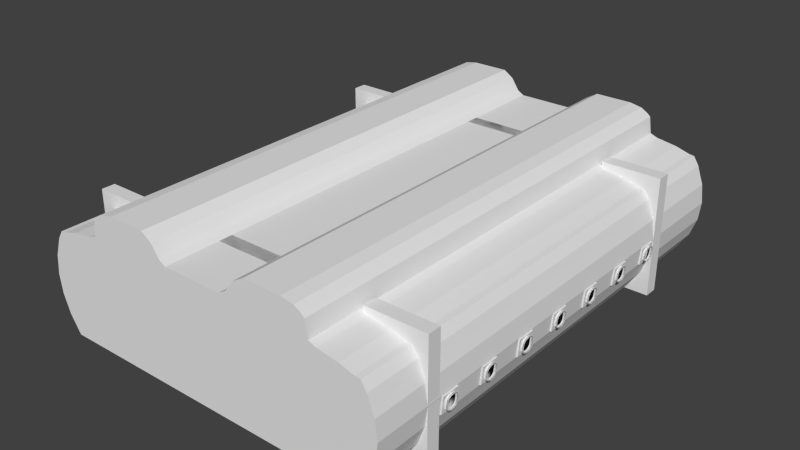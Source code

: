 # Source: plane004.blend  (saved by Blender 2.66.0; exported with 4.5.12 LTS)
import bpy
from mathutils import Matrix  # noqa: F401  (used for matrix-valued properties, if any)

bpy.ops.wm.read_factory_settings(use_empty=True)
scene = bpy.context.scene
scene.name = 'Scene'

# ---- collections
col_collection_1 = bpy.data.collections.new('Collection 1'); scene.collection.children.link(col_collection_1)

# ---- world
world_world = bpy.data.worlds.new('World'); scene.world = world_world
world_world.color = (0.05088, 0.05088, 0.05088)
world_world.use_sun_shadow = False
world_world.sun_shadow_jitter_overblur = 0.0
world_world.cycles.sampling_method = 'MANUAL'
world_world.cycles.sample_map_resolution = 256

# ---- meshes
me_cylinder_001 = bpy.data.meshes.new('Cylinder.001')
me_cylinder_001.from_pydata([(-0.9435, -0.1775, -0.625), (-0.9708, -0.1685, -0.6596), (-0.9581, -0.02825, -0.6596), (-0.9616, -0.0585, -0.6858), (-0.9644, -0.09754, -0.5312), (-0.9616, -0.0585, -0.5642), (-0.973, -0.1876, -0.5625), (-0.9333, -0.0585, -0.5642), (-0.9718, -0.1775, -0.625), (-0.957, -0.01919, -0.625), (-0.9644, -0.09754, -0.5601), (-0.9596, -0.04134, -0.5726), (-0.9692, -0.1554, -0.5726), (-0.9692, -0.1554, -0.6774), (-0.9644, -0.09754, -0.6899), (-0.9596, -0.04134, -0.6774), (-0.9867, -0.1876, -1.094), (-1.862, 0.8489, -0.5), (-0.9867, -0.1876, -1.031), (-1.735, 0.8253, -0.5), (-0.9546, -0.1554, -1.073), (-1.663, 0.7835, -0.5), (-0.9546, -0.1554, -1.177), (-1.629, 0.7529, -0.5), (-0.9561, -0.1685, -0.5904), (-0.9434, -0.02825, -0.5904), (-0.9526, -0.1382, -0.5642), (-0.9526, -0.1382, -0.6858), (-0.9561, -0.1685, -0.6596), (-0.9434, -0.02825, -0.6596), (-0.947, -0.0585, -0.6858), (-0.945, -0.04134, -0.6774), (-0.9867, -0.1876, -0.6562), (-0.9695, -0.00908, -0.6562), (-0.981, -0.1388, -0.7187), (-0.9752, -0.05785, -0.5312), (-0.9752, -0.05785, -0.7187), (-0.9498, -0.09754, -0.6899), (-0.9546, -0.1554, -0.6774), (-0.9546, -0.1554, -0.5726), (-0.9867, -0.1876, -0.5312), (-0.9867, -0.1876, -0.5937), (-0.9695, -0.00908, -0.5937), (-0.9867, -0.1876, -0.7187), (-0.9695, -0.00908, -0.7187), (-0.9695, -0.00908, -0.5312), (-0.981, -0.1388, -0.5312), (-0.9896, -0.1951, -0.5937), (-0.9867, -0.1707, -0.5), (-0.9752, -0.07316, -0.75), (-0.9752, -0.07316, -0.5), (-0.9666, 9.686e-07, -0.7187), (-0.9896, -0.1951, -0.7187), (-0.9781, -0.09754, -0.7187), (-0.9867, -0.1707, -0.75), (-0.945, -0.04134, -0.5726), (-0.9867, -0.1876, -0.625), (-0.9838, -0.1632, -0.7187), (-0.9695, -0.00908, -0.625), (-0.9498, -0.09754, -0.5601), (-0.9724, -0.03347, -0.7187), (-0.9666, 9.686e-07, -0.5937), (-0.9424, -0.01919, -0.625), (-0.9724, -0.03347, -0.5312), (-0.9838, -0.1632, -0.5312), (-0.9695, -0.00908, -0.5625), (-0.9695, -0.00908, -0.6875), (-0.9666, 9.686e-07, -0.6562), (-0.9867, -0.1876, -0.6875), (-0.9896, -0.1951, -0.6562), (-0.9572, -0.1775, -0.625), (-0.981, -0.1219, -0.75), (-0.9781, -0.09754, -0.5312), (-0.9896, -0.1951, -0.5312), (-0.9666, 9.686e-07, -0.5312), (-0.9695, -0.02439, -0.5), (-0.9695, -0.02439, -0.75), (-0.9867, -0.1876, -0.5625), (-0.981, -0.1219, -0.5), (-0.9838, -0.1463, -0.5), (-0.9724, -0.04877, -0.75), (-0.9724, -0.04877, -0.5), (-0.9666, 9.686e-07, -0.625), (-0.9896, -0.1951, -0.625), (-0.947, -0.0585, -0.5642), (-0.9838, -0.1463, -0.75), (-0.9666, 9.686e-07, -0.5625), (-0.9896, -0.1951, -0.5625), (-0.9498, -0.09754, -1.19), (-0.9752, -0.05785, -1.219), (-0.9752, -0.05785, -1.031), (-0.981, -0.1388, -1.219), (-0.9695, -0.009081, -1.156), (-0.9867, -0.1876, -1.156), (-0.945, -0.04134, -1.177), (-0.947, -0.0585, -1.186), (-0.9434, -0.02825, -1.16), (-0.9561, -0.1685, -1.16), (-1.057, 0.3827, -0.5), (-1.168, 0.4764, -0.5), (-1.316, 0.5199, -0.5), (-1.604, 0.583, -0.5), (-1.168, -0.5556, -0.5), (-1.113, -0.4691, -0.5), (-1.024, -0.2889, -0.5), (-0.9781, -0.09754, -0.5), (-0.9781, 0.09755, -0.5), (-0.9526, -0.1382, -1.186), (-0.9526, -0.1382, -1.064), (-0.9434, -0.02825, -1.09), (-0.9561, -0.1685, -1.09), (-0.9896, -0.1951, -0.75), (-0.9896, -0.1951, -0.6875), (-1.057, -0.3827, -0.5), (-0.9896, -0.1951, -0.5), (-0.9666, 9.686e-07, -0.5), (-0.9896, 0.1951, -0.5), (-1.024, 0.2889, -0.5), (-0.9666, 9.686e-07, -0.6875), (-1.113, 0.4691, -0.5), (-1.242, 0.4981, -0.5), (-1.529, 0.5532, -0.5), (-0.9896, 0.1951, -0.75), (-0.9781, -0.09754, -0.75), (-0.9666, 9.686e-07, -0.75), (-0.9596, -0.04134, -1.177), (-0.9644, -0.09754, -1.19), (-0.9313, -0.04134, -0.5726), (-0.9692, -0.1554, -1.177), (-0.9692, -0.1554, -1.073), (-0.9596, -0.04134, -1.073), (-0.9644, -0.09754, -1.06), (-0.957, -0.01919, -1.125), (-0.9718, -0.1775, -1.125), (-0.9333, -0.0585, -1.064), (-0.973, -0.1876, -1.062), (-0.9616, -0.0585, -1.064), (-0.9644, -0.09754, -1.031), (-0.973, -0.1876, -0.625), (-0.9702, -0.1632, -0.7187), (-0.9708, -0.1685, -0.5904), (-0.9558, -0.00908, -0.625), (-0.9361, -0.09754, -0.5601), (-0.9587, -0.03347, -0.7187), (-0.9581, -0.02825, -0.5904), (-0.9287, -0.01919, -0.625), (-0.9672, -0.1382, -0.5642), (-0.9587, -0.03347, -0.5312), (-0.9702, -0.1632, -0.5312), (-0.9558, -0.00908, -0.5625), (-0.9558, -0.00908, -0.6875), (-0.9672, -0.1382, -0.6858), (-0.973, -0.1876, -0.6875), (-0.9616, -0.0585, -1.186), (-0.9581, -0.02825, -1.16), (-0.9708, -0.1685, -1.16), (-0.9435, -0.1775, -1.125), (-0.9644, -0.09754, -0.7187), (-0.9673, -0.1388, -0.5312), (-0.9558, -0.00908, -0.5312), (-0.9558, -0.00908, -0.7187), (-0.973, -0.1876, -0.7187), (-0.9558, -0.00908, -0.5937), (-0.973, -0.1876, -0.5937), (-0.973, -0.1876, -0.5312), (-0.9409, -0.1554, -0.5726), (-0.9409, -0.1554, -0.6774), (-0.9361, -0.09754, -0.6899), (-0.9616, -0.05785, -0.7187), (-0.9616, -0.05785, -0.5312), (-0.9673, -0.1388, -0.7187), (-0.9558, -0.00908, -0.6562), (-0.973, -0.1876, -0.6562), (-0.9313, -0.04134, -0.6774), (-0.9333, -0.0585, -0.6858), (-0.9298, -0.02825, -0.6596), (-0.9425, -0.1685, -0.6596), (-0.9389, -0.1382, -0.6858), (-0.9389, -0.1382, -0.5642), (-0.9298, -0.02825, -0.5904), (-0.9425, -0.1685, -0.5904), (-0.9695, -0.009081, -1.094), (-0.9867, -0.1876, -1.219), (-0.9695, -0.009081, -1.219), (-0.9695, -0.009081, -1.031), (-0.981, -0.1388, -1.031), (-0.9896, -0.1951, -1.094), (-0.9867, -0.1707, -1.0), (-0.9752, -0.07316, -1.25), (-0.9752, -0.07316, -1.0), (-0.9666, 6.487e-07, -1.219), (-0.9896, -0.1951, -1.219), (-0.9781, -0.09754, -1.219), (-0.9867, -0.1707, -1.25), (-0.945, -0.04134, -1.073), (-0.9867, -0.1876, -1.125), (-0.9838, -0.1632, -1.219), (-0.9695, -0.009081, -1.125), (-0.9498, -0.09754, -1.06), (-0.9724, -0.03347, -1.219), (-0.9666, 6.487e-07, -1.094), (-0.9424, -0.01919, -1.125), (-0.9724, -0.03347, -1.031), (-0.9838, -0.1632, -1.031), (-0.9695, -0.009081, -1.062), (-0.9695, -0.009081, -1.187), (-0.9666, 6.487e-07, -1.156), (-0.9867, -0.1876, -1.187), (-0.9896, -0.1951, -1.156), (-0.9572, -0.1775, -1.125), (-0.981, -0.1219, -1.25), (-0.9781, -0.09754, -1.031), (-0.9896, -0.1951, -1.031), (-0.9666, 6.487e-07, -1.031), (-0.9695, -0.02439, -1.0), (-0.9695, -0.02439, -1.25), (-0.9867, -0.1876, -1.062), (-0.981, -0.1219, -1.0), (-0.9838, -0.1463, -1.0), (-0.9724, -0.04877, -1.25), (-0.9724, -0.04877, -1.0), (-0.9666, 6.487e-07, -1.125), (-0.9896, -0.1951, -1.125), (-0.947, -0.0585, -1.064), (-0.9838, -0.1463, -1.25), (-0.9666, 6.487e-07, -1.062), (-0.9896, -0.1951, -1.062), (-0.9781, -0.09754, -1.0), (-0.9896, -0.1951, -1.25), (-0.9896, -0.1951, -1.187), (-0.9896, -0.1951, -1.0), (-0.9666, 6.487e-07, -1.0), (-0.9896, 0.1951, -1.0), (-0.9666, 6.487e-07, -1.187), (-0.9896, 0.1951, -1.25), (-0.9781, -0.09754, -1.25), (-0.9666, 6.487e-07, -1.25), (-0.9313, -0.04134, -1.073), (-0.973, -0.1876, -1.125), (-0.9702, -0.1632, -1.219), (-0.9708, -0.1685, -1.09), (-0.9558, -0.009081, -1.125), (-0.9361, -0.09754, -1.06), (-0.9587, -0.03347, -1.219), (-0.9581, -0.02825, -1.09), (-2.248, 0.8489, -3.75), (-2.248, 0.8489, -0.5), (-4.711, -0.1685, -0.6596), (-4.724, -0.02825, -0.6596), (-4.715, -0.1382, -0.6858), (-4.715, -0.1382, -0.5642), (-4.711, -0.1685, -0.5904), (-4.724, -0.02825, -0.5904), (-4.72, -0.0585, -0.5642), (-0.9287, -0.01919, -1.125), (-4.722, -0.04134, -0.5726), (-4.681, -0.1876, -0.5938), (-4.698, -0.00908, -0.5938), (-4.686, -0.1388, -0.5313), (-4.692, -0.05785, -0.7188), (-4.692, -0.05785, -0.5313), (-0.9672, -0.1382, -1.064), (-0.9587, -0.03347, -1.031), (-0.9702, -0.1632, -1.031), (-4.717, -0.09754, -0.5601), (-4.713, -0.1554, -0.5726), (-4.713, -0.1554, -0.6774), (-4.681, -0.1876, -0.7188), (-0.9558, -0.009081, -1.062), (-4.681, -0.1876, -0.6563), (-4.698, -0.00908, -0.6563), (-4.681, -0.1876, -0.5313), (-4.698, -0.00908, -0.5313), (-0.9558, -0.009081, -1.187), (-4.698, -0.009081, -0.7188), (-4.686, -0.1388, -0.7188), (-0.9672, -0.1382, -1.186), (-4.689, -0.09754, -0.5313), (-4.681, -0.1876, -0.5625), (-4.686, -0.1382, -0.5642), (-0.973, -0.1876, -1.187), (-4.698, -0.00908, -0.5625), (-4.698, -0.00908, -0.6875), (-4.683, -0.1632, -0.7188), (-4.695, -0.03347, -0.7188), (-4.686, -0.1382, -0.6858), (-4.725, -0.01919, -0.625), (-4.695, -0.02825, -0.6596), (-4.695, -0.03347, -0.5313), (-4.717, -0.09754, -0.6899), (-4.698, -0.00908, -0.625), (-4.683, -0.1685, -0.6596), (-4.683, -0.1632, -0.5313), (-4.681, -0.1876, -0.625), (-4.722, -0.04134, -0.6774), (-4.049, 0.583, -0.5), (-4.412, 0.4981, -0.5), (-4.687, 1.125e-06, -0.5), (-4.337, 0.5199, -0.5), (-4.675, -0.09754, -0.5), (-4.664, 0.1951, -0.5), (-4.687, 1.043e-06, -0.5625), (-4.675, 0.09755, -0.5), (-4.596, 0.3827, -0.5), (-4.486, 0.4764, -0.5), (-4.664, 0.1951, -0.75), (-4.687, 8.047e-07, -0.75), (-4.664, -0.1951, -0.75), (-4.664, -0.1951, -0.5625), (-4.596, -0.3827, -0.5), (-4.664, -0.1951, -0.5), (-4.541, -0.4691, -0.5), (-4.63, -0.2889, -0.5), (-4.125, 0.5532, -0.5), (-4.675, -0.09754, -0.75), (-4.63, 0.2889, -0.5), (-4.541, 0.4691, -0.5), (-4.486, -0.5556, -0.5), (-4.664, -0.1951, -0.6875), (-4.687, 8.866e-07, -0.6875), (-4.67, -0.1463, -0.5), (-4.707, -0.0585, -0.6858), (-4.664, -0.1951, -0.625), (-4.687, 9.686e-07, -0.625), (-4.681, -0.04877, -0.75), (-4.681, -0.04877, -0.5), (-4.67, -0.1463, -0.75), (-4.673, -0.1219, -0.75), (-4.667, -0.1876, -0.6875), (-4.684, -0.02439, -0.5), (-4.684, -0.02439, -0.75), (-4.687, 8.494e-07, -0.7188), (-4.664, -0.1951, -0.7188), (-4.675, -0.09754, -0.7188), (-4.673, -0.1219, -0.5), (-4.696, -0.1775, -0.625), (-4.664, -0.1951, -0.5938), (-4.667, -0.1876, -0.5625), (-4.687, 1.006e-06, -0.5938), (-4.684, -0.00908, -0.5625), (-4.684, -0.00908, -0.6875), (-4.67, -0.1632, -0.7188), (-4.681, -0.03347, -0.7188), (-4.711, -0.01919, -0.625), (-4.687, 9.239e-07, -0.6563), (-4.681, -0.03347, -0.5313), (-4.704, -0.09754, -0.6899), (-4.684, -0.00908, -0.625), (-4.67, -0.1632, -0.5313), (-4.667, -0.1876, -0.625), (-4.709, -0.04134, -0.6774), (-4.667, -0.1707, -0.5), (-4.675, -0.09754, -0.5313), (-4.664, -0.1951, -0.5313), (-4.687, 1.088e-06, -0.5313), (-4.678, -0.07316, -0.75), (-4.678, -0.07316, -0.5), (-4.667, -0.1707, -0.75), (-4.664, -0.1951, -0.6563), (-4.673, -0.1388, -0.7188), (-4.684, -0.009081, -0.7188), (-4.684, -0.00908, -0.5313), (-4.667, -0.1876, -0.5313), (-4.684, -0.00908, -0.6563), (-4.71, -0.1775, -0.625), (-4.683, -0.1685, -0.5904), (-4.695, -0.02825, -0.5904), (-4.692, -0.0585, -0.5642), (-4.689, -0.09754, -0.7188), (-4.692, -0.0585, -0.6858), (-4.681, -0.1876, -0.6875), (-4.72, -0.0585, -0.6858), (-4.682, -0.1775, -0.625), (-4.697, -0.01919, -0.625), (-4.689, -0.09754, -0.6899), (-4.694, -0.04134, -0.6774), (-4.684, -0.1554, -0.6774), (-4.684, -0.1554, -0.5726), (-4.689, -0.09754, -0.5601), (-0.9644, -0.09754, -1.219), (-0.9673, -0.1388, -1.031), (-0.9558, -0.009081, -1.031), (-0.9558, -0.009081, -1.219), (-0.973, -0.1876, -1.219), (-0.9558, -0.009081, -1.094), (-0.973, -0.1876, -1.094), (-0.973, -0.1876, -1.031), (-0.9409, -0.1554, -1.073), (-0.9409, -0.1554, -1.177), (-0.9361, -0.09754, -1.19), (-0.9616, -0.05785, -1.219), (-0.9616, -0.05785, -1.031), (-0.9673, -0.1388, -1.219), (-0.9558, -0.009081, -1.156), (-0.973, -0.1876, -1.156), (-0.9313, -0.04134, -1.177), (-0.9333, -0.0585, -1.186), (-0.9298, -0.02825, -1.16), (-0.9425, -0.1685, -1.16), (-0.9389, -0.1382, -1.186), (-0.9389, -0.1382, -1.064), (-0.9298, -0.02825, -1.09), (-0.9425, -0.1685, -1.09), (-0.9867, -0.1876, -1.594), (-0.9867, -0.1876, -1.531), (-0.9546, -0.1554, -1.573), (-0.9546, -0.1554, -1.677), (-0.9498, -0.09754, -1.69), (-0.9752, -0.05785, -1.719), (-0.9752, -0.05785, -1.531), (-0.981, -0.1388, -1.719), (-0.9695, -0.009081, -1.656), (-0.9867, -0.1876, -1.656), (-0.945, -0.04134, -1.677), (-0.947, -0.0585, -1.686), (-0.9434, -0.02825, -1.66), (-0.9561, -0.1685, -1.66), (-0.9526, -0.1382, -1.686), (-0.9526, -0.1382, -1.564), (-0.9434, -0.02825, -1.59), (-0.9561, -0.1685, -1.59), (-0.9596, -0.04134, -1.677), (-0.9644, -0.09754, -1.69), (-0.9692, -0.1554, -1.677), (-0.9692, -0.1554, -1.573), (-0.9596, -0.04134, -1.573), (-0.9644, -0.09754, -1.56), (-0.957, -0.01919, -1.625), (-0.9718, -0.1775, -1.625), (-0.9333, -0.0585, -1.564), (-0.973, -0.1876, -1.562), (-0.9616, -0.0585, -1.564), (-0.9644, -0.09754, -1.531), (-0.9616, -0.0585, -1.686), (-0.9581, -0.02825, -1.66), (-0.9708, -0.1685, -1.66), (-0.9435, -0.1775, -1.625), (-0.9695, -0.009081, -1.594), (-0.9867, -0.1876, -1.719), (-0.9695, -0.009081, -1.719), (-0.9695, -0.009081, -1.531), (-0.981, -0.1388, -1.531), (-0.9896, -0.1951, -1.594), (-0.9867, -0.1707, -1.5), (-0.9752, -0.07316, -1.75), (-0.9752, -0.07316, -1.5), (-0.9666, 3.288e-07, -1.719), (-0.9896, -0.1951, -1.719), (-0.9781, -0.09754, -1.719), (-0.9867, -0.1707, -1.75), (-0.945, -0.04134, -1.573), (-0.9867, -0.1876, -1.625), (-0.9838, -0.1632, -1.719), (-0.9695, -0.009081, -1.625), (-0.9498, -0.09754, -1.56), (-0.9724, -0.03347, -1.719), (-0.9666, 3.288e-07, -1.594), (-0.9424, -0.01919, -1.625), (-0.9724, -0.03347, -1.531), (-0.9838, -0.1632, -1.531), (-0.9695, -0.009081, -1.562), (-0.9695, -0.009081, -1.687), (-0.9666, 3.288e-07, -1.656), (-0.9867, -0.1876, -1.687), (-0.9896, -0.1951, -1.656), (-0.9572, -0.1775, -1.625), (-0.981, -0.1219, -1.75), (-0.9781, -0.09754, -1.531), (-0.9896, -0.1951, -1.531), (-0.9666, 3.288e-07, -1.531), (-0.9695, -0.02439, -1.5), (-0.9695, -0.02439, -1.75), (-0.9867, -0.1876, -1.562), (-0.981, -0.1219, -1.5), (-0.9838, -0.1463, -1.5), (-0.9724, -0.04877, -1.75), (-0.9724, -0.04877, -1.5), (-0.9666, 3.288e-07, -1.625), (-0.9896, -0.1951, -1.625), (-0.947, -0.0585, -1.564), (-0.9838, -0.1463, -1.75), (-0.9666, 3.288e-07, -1.562), (-0.9896, -0.1951, -1.562), (-0.9781, -0.09754, -1.5), (-0.9896, -0.1951, -1.75), (-0.9896, -0.1951, -1.687), (-0.9896, -0.1951, -1.5), (-0.9666, 3.288e-07, -1.5), (-0.9896, 0.1951, -1.5), (-0.9666, 3.288e-07, -1.687), (-0.9896, 0.1951, -1.75), (-0.9781, -0.09754, -1.75), (-0.9666, 3.288e-07, -1.75), (-4.694, -0.04134, -0.5726), (-3.792, 0.8489, -0.5), (-3.918, 0.8253, -0.5), (-3.991, 0.7835, -0.5), (-4.024, 0.7529, -0.5), (-4.697, -0.1685, -0.6596), (-4.71, -0.02825, -0.6596), (-4.701, -0.1382, -0.6858), (-4.701, -0.1382, -0.5642), (-4.697, -0.1685, -0.5904), (-4.71, -0.02825, -0.5904), (-4.707, -0.0585, -0.5642), (-4.709, -0.04134, -0.5726), (-4.667, -0.1876, -0.5938), (-4.684, -0.00908, -0.5938), (-4.673, -0.1388, -0.5313), (-4.678, -0.05785, -0.7188), (-4.678, -0.05785, -0.5313), (-4.704, -0.09754, -0.5601), (-4.699, -0.1554, -0.5726), (-4.699, -0.1554, -0.6774), (-4.667, -0.1876, -0.7188), (-4.667, -0.1876, -0.6563), (-4.711, -0.1685, -1.16), (-0.9313, -0.04134, -1.573), (-4.724, -0.02825, -1.16), (-4.715, -0.1382, -1.186), (-4.715, -0.1382, -1.064), (-4.711, -0.1685, -1.09), (-4.724, -0.02825, -1.09), (-4.72, -0.0585, -1.064), (-4.722, -0.04134, -1.073), (-4.681, -0.1876, -1.094), (-4.698, -0.009081, -1.094), (-4.686, -0.1388, -1.031), (-4.692, -0.05785, -1.219), (-4.692, -0.05785, -1.031), (-0.973, -0.1876, -1.625), (-0.9702, -0.1632, -1.719), (-0.9708, -0.1685, -1.59), (-0.9558, -0.009081, -1.625), (-0.9361, -0.09754, -1.56), (-4.717, -0.09754, -1.06), (-4.713, -0.1554, -1.073), (-0.9587, -0.03347, -1.719), (-0.9581, -0.02825, -1.59), (-4.713, -0.1554, -1.177), (-4.681, -0.1876, -1.219), (-4.681, -0.1876, -1.156), (-4.698, -0.009081, -1.156), (-4.681, -0.1876, -1.031), (-4.698, -0.009081, -1.031), (-4.698, -0.009081, -1.219), (-4.686, -0.1388, -1.219), (-4.689, -0.09754, -1.031), (-0.9287, -0.01919, -1.625), (-4.681, -0.1876, -1.063), (-4.686, -0.1382, -1.064), (-4.698, -0.009081, -1.063), (-4.698, -0.009081, -1.188), (-4.683, -0.1632, -1.219), (-4.695, -0.03347, -1.219), (-0.9672, -0.1382, -1.564), (-0.9587, -0.03347, -1.531), (-0.9702, -0.1632, -1.531), (-4.686, -0.1382, -1.186), (-4.725, -0.01919, -1.125), (-4.695, -0.02825, -1.16), (-4.695, -0.03347, -1.031), (-0.9558, -0.009081, -1.562), (-4.717, -0.09754, -1.19), (-4.698, -0.009081, -1.125), (-4.683, -0.1685, -1.16), (-4.683, -0.1632, -1.031), (-0.9558, -0.009081, -1.687), (-4.681, -0.1876, -1.125), (-4.722, -0.04134, -1.177), (-0.9672, -0.1382, -1.686), (-4.687, 8.047e-07, -1.0), (-4.675, -0.09754, -1.0), (-4.664, 0.1951, -1.0), (-0.973, -0.1876, -1.687), (-4.687, 7.227e-07, -1.063), (-4.664, 0.1951, -1.25), (-4.687, 4.843e-07, -1.25), (-4.664, -0.1951, -1.25), (-4.664, -0.1951, -1.063), (-4.664, -0.1951, -1.0), (-4.675, -0.09754, -1.25), (-4.664, -0.1951, -1.188), (-4.687, 5.662e-07, -1.188), (-4.67, -0.1463, -1.0), (-4.707, -0.0585, -1.186), (-4.664, -0.1951, -1.125), (-4.687, 6.482e-07, -1.125), (-4.681, -0.04877, -1.25), (-4.681, -0.04877, -1.0), (-4.67, -0.1463, -1.25), (-4.673, -0.1219, -1.25), (-4.667, -0.1876, -1.188), (-4.684, -0.02439, -1.0), (-4.684, -0.02439, -1.25), (-4.687, 5.29e-07, -1.219), (-4.664, -0.1951, -1.219), (-4.675, -0.09754, -1.219), (-4.673, -0.1219, -1.0), (-4.696, -0.1775, -1.125), (-4.664, -0.1951, -1.094), (-4.667, -0.1876, -1.063), (-4.687, 6.855e-07, -1.094), (-4.684, -0.009081, -1.063), (-4.684, -0.009081, -1.188), (-4.67, -0.1632, -1.219), (-4.681, -0.03347, -1.219), (-4.711, -0.01919, -1.125), (-4.687, 6.035e-07, -1.156), (-4.681, -0.03347, -1.031), (-4.704, -0.09754, -1.19), (-4.684, -0.009081, -1.125), (-4.67, -0.1632, -1.031), (-4.667, -0.1876, -1.125), (-4.709, -0.04134, -1.177), (-4.667, -0.1707, -1.0), (-4.675, -0.09754, -1.031), (-4.664, -0.1951, -1.031), (-4.687, 7.674e-07, -1.031), (-4.678, -0.07316, -1.25), (-4.678, -0.07316, -1.0), (-4.667, -0.1707, -1.25), (-4.664, -0.1951, -1.156), (-4.673, -0.1388, -1.219), (-4.684, -0.009081, -1.219), (-4.684, -0.009081, -1.031), (-4.667, -0.1876, -1.031), (-4.684, -0.009081, -1.156), (-4.71, -0.1775, -1.125), (-4.683, -0.1685, -1.09), (-4.695, -0.02825, -1.09), (-4.692, -0.0585, -1.064), (-4.689, -0.09754, -1.219), (-4.692, -0.0585, -1.186), (-4.681, -0.1876, -1.188), (-4.72, -0.0585, -1.186), (-4.682, -0.1775, -1.125), (-4.697, -0.01919, -1.125), (-4.689, -0.09754, -1.19), (-4.694, -0.04134, -1.177), (-4.684, -0.1554, -1.177), (-4.684, -0.1554, -1.073), (-4.689, -0.09754, -1.06), (-4.694, -0.04134, -1.073), (-4.697, -0.1685, -1.16), (-4.71, -0.02825, -1.16), (-4.701, -0.1382, -1.186), (-4.701, -0.1382, -1.064), (-4.697, -0.1685, -1.09), (-4.71, -0.02825, -1.09), (-4.707, -0.0585, -1.064), (-4.709, -0.04134, -1.073), (-4.667, -0.1876, -1.094), (-4.684, -0.009081, -1.094), (-4.673, -0.1388, -1.031), (-4.678, -0.05785, -1.219), (-4.678, -0.05785, -1.031), (-4.704, -0.09754, -1.06), (-4.699, -0.1554, -1.073), (-4.699, -0.1554, -1.177), (-4.667, -0.1876, -1.219), (-4.667, -0.1876, -1.156), (-4.711, -0.1685, -1.66), (-4.724, -0.02825, -1.66), (-4.715, -0.1382, -1.686), (-4.715, -0.1382, -1.564), (-4.711, -0.1685, -1.59), (-4.724, -0.02825, -1.59), (-4.72, -0.0585, -1.564), (-4.722, -0.04134, -1.573), (-4.681, -0.1876, -1.594), (-4.698, -0.009081, -1.594), (-4.686, -0.1388, -1.531), (-0.9644, -0.09754, -1.719), (-0.9673, -0.1388, -1.531), (-0.9558, -0.009081, -1.531), (-0.9558, -0.009081, -1.719), (-0.973, -0.1876, -1.719), (-0.9558, -0.009081, -1.594), (-0.973, -0.1876, -1.594), (-0.973, -0.1876, -1.531), (-0.9409, -0.1554, -1.573), (-0.9409, -0.1554, -1.677), (-0.9361, -0.09754, -1.69), (-0.9616, -0.05785, -1.719), (-0.9616, -0.05785, -1.531), (-0.9673, -0.1388, -1.719), (-0.9558, -0.009081, -1.656), (-0.973, -0.1876, -1.656), (-0.9313, -0.04134, -1.677), (-0.9333, -0.0585, -1.686), (-0.9298, -0.02825, -1.66), (-0.9425, -0.1685, -1.66), (-0.9389, -0.1382, -1.686), (-0.9389, -0.1382, -1.564), (-0.9298, -0.02825, -1.59), (-0.9425, -0.1685, -1.59), (-0.9867, -0.1876, -2.094), (-0.9867, -0.1876, -2.031), (-0.9546, -0.1554, -2.073), (-0.9546, -0.1554, -2.177), (-0.9498, -0.09755, -2.19), (-0.9752, -0.05785, -2.219), (-0.9752, -0.05785, -2.031), (-0.981, -0.1388, -2.219), (-0.9695, -0.009081, -2.156), (-0.9867, -0.1876, -2.156), (-0.945, -0.04134, -2.177), (-0.947, -0.0585, -2.186), (-0.9434, -0.02825, -2.16), (-0.9561, -0.1685, -2.16), (-0.9526, -0.1382, -2.186), (-0.9526, -0.1382, -2.064), (-0.9434, -0.02825, -2.09), (-0.9561, -0.1685, -2.09), (-0.9596, -0.04134, -2.177), (-0.9644, -0.09755, -2.19), (-0.9692, -0.1554, -2.177), (-0.9692, -0.1554, -2.073), (-0.9596, -0.04134, -2.073), (-0.9644, -0.09755, -2.06), (-0.957, -0.01919, -2.125), (-0.9718, -0.1775, -2.125), (-0.9333, -0.0585, -2.064), (-0.973, -0.1876, -2.062), (-0.9616, -0.0585, -2.064), (-0.9644, -0.09755, -2.031), (-0.9616, -0.0585, -2.186), (-0.9581, -0.02825, -2.16), (-0.9708, -0.1685, -2.16), (-0.9435, -0.1775, -2.125), (-0.9695, -0.009081, -2.094), (-0.9867, -0.1876, -2.219), (-0.9695, -0.009081, -2.219), (-0.9695, -0.009081, -2.031), (-0.981, -0.1388, -2.031), (-0.9896, -0.1951, -2.094), (-0.9867, -0.1707, -2.0), (-0.9752, -0.07316, -2.25), (-0.9752, -0.07316, -2.0), (-0.9666, 8.939e-09, -2.219), (-0.9896, -0.1951, -2.219), (-0.9781, -0.09755, -2.219), (-0.9867, -0.1707, -2.25), (-0.945, -0.04134, -2.073), (-0.9867, -0.1876, -2.125), (-0.9838, -0.1632, -2.219), (-0.9695, -0.009081, -2.125), (-0.9498, -0.09755, -2.06), (-0.9724, -0.03347, -2.219), (-0.9666, 8.939e-09, -2.094), (-0.9424, -0.01919, -2.125), (-0.9724, -0.03347, -2.031), (-0.9838, -0.1632, -2.031), (-0.9695, -0.009081, -2.062), (-0.9695, -0.009081, -2.187), (-0.9666, 8.939e-09, -2.156), (-0.9867, -0.1876, -2.187), (-0.9896, -0.1951, -2.156), (-0.9572, -0.1775, -2.125), (-0.981, -0.1219, -2.25), (-0.9781, -0.09755, -2.031), (-0.9896, -0.1951, -2.031), (-0.9666, 8.939e-09, -2.031), (-0.9695, -0.02439, -2.0), (-0.9695, -0.02439, -2.25), (-0.9867, -0.1876, -2.062), (-0.981, -0.1219, -2.0), (-0.9838, -0.1463, -2.0), (-0.9724, -0.04877, -2.25), (-0.9724, -0.04877, -2.0), (-0.9666, 8.939e-09, -2.125), (-0.9896, -0.1951, -2.125), (-0.947, -0.0585, -2.064), (-0.9838, -0.1463, -2.25), (-0.9666, 8.939e-09, -2.062), (-0.9896, -0.1951, -2.062), (-0.9781, -0.09755, -2.0), (-0.9896, -0.1951, -2.25), (-0.9896, -0.1951, -2.187), (-0.9896, -0.1951, -2.0), (-0.9666, 8.939e-09, -2.0), (-0.9896, 0.1951, -2.0), (-0.9666, 8.939e-09, -2.187), (-0.9896, 0.1951, -2.25), (-0.9781, -0.09755, -2.25), (-0.9666, 8.939e-09, -2.25), (-4.692, -0.05785, -1.719), (-4.692, -0.05785, -1.531), (-4.717, -0.09754, -1.56), (-4.713, -0.1554, -1.573), (-4.713, -0.1554, -1.677), (-4.681, -0.1876, -1.719), (-4.681, -0.1876, -1.656), (-4.698, -0.009081, -1.656), (-4.681, -0.1876, -1.531), (-4.698, -0.009081, -1.531), (-4.698, -0.009081, -1.719), (-4.686, -0.1388, -1.719), (-4.689, -0.09754, -1.531), (-4.681, -0.1876, -1.563), (-4.686, -0.1382, -1.564), (-4.698, -0.009081, -1.563), (-4.698, -0.009081, -1.688), (-4.683, -0.1632, -1.719), (-4.695, -0.03347, -1.719), (-4.686, -0.1382, -1.686), (-4.725, -0.01919, -1.625), (-4.695, -0.02825, -1.66), (-4.695, -0.03347, -1.531), (-4.717, -0.09754, -1.69), (-0.9313, -0.04134, -2.073), (-4.698, -0.009081, -1.625), (-4.683, -0.1685, -1.66), (-4.683, -0.1632, -1.531), (-4.681, -0.1876, -1.625), (-4.722, -0.04134, -1.677), (-4.687, 4.843e-07, -1.5), (-4.675, -0.09754, -1.5), (-4.664, 0.1951, -1.5), (-4.687, 4.098e-07, -1.563), (-4.664, 0.1951, -1.75), (-4.687, 1.639e-07, -1.75), (-4.664, -0.1951, -1.75), (-0.973, -0.1876, -2.125), (-0.9702, -0.1632, -2.219), (-0.9708, -0.1685, -2.09), (-0.9558, -0.009081, -2.125), (-0.9361, -0.09755, -2.06), (-4.664, -0.1951, -1.563), (-4.664, -0.1951, -1.5), (-0.9587, -0.03347, -2.219), (-0.9581, -0.02825, -2.09), (-4.675, -0.09755, -1.75), (-4.664, -0.1951, -1.688), (-4.687, 2.459e-07, -1.688), (-4.67, -0.1463, -1.5), (-4.707, -0.0585, -1.686), (-4.664, -0.1951, -1.625), (-4.687, 3.278e-07, -1.625), (-4.681, -0.04877, -1.75), (-4.681, -0.04877, -1.5), (-0.9287, -0.01919, -2.125), (-4.67, -0.1463, -1.75), (-4.673, -0.1219, -1.75), (-4.667, -0.1876, -1.688), (-4.684, -0.02439, -1.5), (-4.684, -0.02439, -1.75), (-4.687, 2.086e-07, -1.719), (-0.9672, -0.1382, -2.064), (-0.9587, -0.03347, -2.031), (-0.9702, -0.1632, -2.031), (-4.664, -0.1951, -1.719), (-4.675, -0.09755, -1.719), (-4.673, -0.1219, -1.5), (-4.696, -0.1775, -1.625), (-0.9558, -0.009081, -2.062), (-4.664, -0.1951, -1.594), (-4.667, -0.1876, -1.563), (-4.687, 3.651e-07, -1.594), (-4.684, -0.009081, -1.563), (-0.9558, -0.009081, -2.187), (-4.684, -0.009081, -1.688), (-4.67, -0.1632, -1.719), (-0.9672, -0.1382, -2.186), (-4.681, -0.03347, -1.719), (-4.711, -0.01919, -1.625), (-4.687, 2.906e-07, -1.656), (-0.973, -0.1876, -2.187), (-4.681, -0.03347, -1.531), (-4.704, -0.09754, -1.69), (-4.684, -0.009081, -1.625), (-4.67, -0.1632, -1.531), (-4.667, -0.1876, -1.625), (-4.709, -0.04134, -1.677), (-4.667, -0.1707, -1.5), (-4.675, -0.09754, -1.531), (-4.664, -0.1951, -1.531), (-4.687, 4.47e-07, -1.531), (-4.678, -0.07316, -1.75), (-4.678, -0.07316, -1.5), (-4.667, -0.1707, -1.75), (-4.664, -0.1951, -1.656), (-4.673, -0.1388, -1.719), (-4.684, -0.009081, -1.719), (-4.684, -0.009081, -1.531), (-4.667, -0.1876, -1.531), (-4.684, -0.009081, -1.656), (-4.71, -0.1775, -1.625), (-4.683, -0.1685, -1.59), (-4.695, -0.02825, -1.59), (-4.692, -0.0585, -1.564), (-4.689, -0.09755, -1.719), (-4.692, -0.0585, -1.686), (-4.681, -0.1876, -1.688), (-4.72, -0.0585, -1.686), (-4.682, -0.1775, -1.625), (-4.697, -0.01919, -1.625), (-4.689, -0.09754, -1.69), (-4.694, -0.04134, -1.677), (-4.684, -0.1554, -1.677), (-4.684, -0.1554, -1.573), (-4.689, -0.09754, -1.56), (-4.694, -0.04134, -1.573), (-4.697, -0.1685, -1.66), (-4.71, -0.02825, -1.66), (-4.701, -0.1382, -1.686), (-4.701, -0.1382, -1.564), (-4.697, -0.1685, -1.59), (-4.71, -0.02825, -1.59), (-4.707, -0.0585, -1.564), (-4.709, -0.04134, -1.573), (-4.667, -0.1876, -1.594), (-4.684, -0.009081, -1.594), (-4.673, -0.1388, -1.531), (-4.678, -0.05785, -1.719), (-4.678, -0.05785, -1.531), (-4.704, -0.09754, -1.56), (-4.699, -0.1554, -1.573), (-4.699, -0.1554, -1.677), (-4.667, -0.1876, -1.719), (-4.667, -0.1876, -1.656), (-4.711, -0.1685, -2.16), (-4.724, -0.02825, -2.16), (-4.715, -0.1382, -2.186), (-4.715, -0.1382, -2.064), (-4.711, -0.1685, -2.09), (-4.724, -0.02825, -2.09), (-4.72, -0.0585, -2.064), (-4.722, -0.04134, -2.073), (-4.681, -0.1876, -2.094), (-4.698, -0.009081, -2.094), (-4.686, -0.1388, -2.031), (-4.692, -0.05785, -2.219), (-4.692, -0.05785, -2.031), (-4.717, -0.09755, -2.06), (-4.713, -0.1554, -2.073), (-4.713, -0.1554, -2.177), (-4.681, -0.1876, -2.219), (-4.681, -0.1876, -2.156), (-4.698, -0.009081, -2.156), (-4.681, -0.1876, -2.031), (-4.698, -0.009081, -2.031), (-4.698, -0.009081, -2.219), (-4.686, -0.1388, -2.219), (-4.689, -0.09755, -2.031), (-4.681, -0.1876, -2.062), (-4.686, -0.1382, -2.064), (-4.698, -0.009081, -2.063), (-4.698, -0.009081, -2.188), (-4.683, -0.1632, -2.219), (-4.695, -0.03347, -2.219), (-4.686, -0.1382, -2.186), (-4.725, -0.01919, -2.125), (-4.695, -0.02825, -2.16), (-4.695, -0.03347, -2.031), (-4.717, -0.09755, -2.19), (-4.698, -0.009081, -2.125), (-4.683, -0.1685, -2.16), (-4.683, -0.1632, -2.031), (-4.681, -0.1876, -2.125), (-4.722, -0.04134, -2.177), (-4.687, 1.639e-07, -2.0), (-4.675, -0.09755, -2.0), (-4.664, 0.1951, -2.0), (-4.687, 8.941e-08, -2.063), (-4.664, 0.1951, -2.25), (-0.9644, -0.09755, -2.219), (-0.9673, -0.1388, -2.031), (-0.9558, -0.009081, -2.031), (-0.9558, -0.009081, -2.219), (-0.973, -0.1876, -2.219), (-0.9558, -0.009081, -2.094), (-0.973, -0.1876, -2.094), (-0.973, -0.1876, -2.031), (-0.9409, -0.1554, -2.073), (-0.9409, -0.1554, -2.177), (-0.9361, -0.09755, -2.19), (-0.9616, -0.05785, -2.219), (-0.9616, -0.05785, -2.031), (-0.9673, -0.1388, -2.219), (-0.9558, -0.009081, -2.156), (-0.973, -0.1876, -2.156), (-0.9313, -0.04134, -2.177), (-0.9333, -0.0585, -2.186), (-0.9298, -0.02825, -2.16), (-0.9425, -0.1685, -2.16), (-0.9389, -0.1382, -2.186), (-0.9389, -0.1382, -2.064), (-0.9298, -0.02825, -2.09), (-0.9425, -0.1685, -2.09), (-0.9867, -0.1876, -2.594), (-0.9867, -0.1876, -2.531), (-0.9546, -0.1554, -2.573), (-0.9546, -0.1554, -2.677), (-0.9498, -0.09755, -2.69), (-0.9752, -0.05785, -2.719), (-0.9752, -0.05785, -2.531), (-0.981, -0.1388, -2.719), (-0.9695, -0.009082, -2.656), (-0.9867, -0.1876, -2.656), (-0.945, -0.04134, -2.677), (-0.947, -0.0585, -2.686), (-0.9434, -0.02825, -2.66), (-0.9561, -0.1685, -2.66), (-0.9526, -0.1382, -2.686), (-0.9526, -0.1382, -2.564), (-0.9434, -0.02825, -2.59), (-0.9561, -0.1685, -2.59), (-0.9596, -0.04134, -2.677), (-0.9644, -0.09755, -2.69), (-0.9692, -0.1554, -2.677), (-0.9692, -0.1554, -2.573), (-0.9596, -0.04134, -2.573), (-0.9644, -0.09755, -2.56), (-0.957, -0.01919, -2.625), (-0.9718, -0.1775, -2.625), (-0.9333, -0.0585, -2.564), (-0.973, -0.1876, -2.562), (-0.9616, -0.0585, -2.564), (-0.9644, -0.09755, -2.531), (-0.9616, -0.0585, -2.686), (-0.9581, -0.02825, -2.66), (-0.9708, -0.1685, -2.66), (-0.9435, -0.1775, -2.625), (-0.9695, -0.009082, -2.594), (-0.9867, -0.1876, -2.719), (-0.9695, -0.009082, -2.719), (-0.9695, -0.009082, -2.531), (-0.981, -0.1388, -2.531), (-0.9896, -0.1951, -2.594), (-0.9867, -0.1707, -2.5), (-0.9752, -0.07316, -2.75), (-0.9752, -0.07316, -2.5), (-0.9666, -3.109e-07, -2.719), (-0.9896, -0.1951, -2.719), (-0.9781, -0.09755, -2.719), (-0.9867, -0.1707, -2.75), (-0.945, -0.04134, -2.573), (-0.9867, -0.1876, -2.625), (-0.9838, -0.1632, -2.719), (-0.9695, -0.009082, -2.625), (-0.9498, -0.09755, -2.56), (-0.9724, -0.03347, -2.719), (-0.9666, -3.109e-07, -2.594), (-0.9424, -0.01919, -2.625), (-0.9724, -0.03347, -2.531), (-0.9838, -0.1632, -2.531), (-0.9695, -0.009082, -2.562), (-0.9695, -0.009082, -2.687), (-0.9666, -3.109e-07, -2.656), (-0.9867, -0.1876, -2.687), (-0.9896, -0.1951, -2.656), (-0.9572, -0.1775, -2.625), (-0.981, -0.1219, -2.75), (-0.9781, -0.09755, -2.531), (-0.9896, -0.1951, -2.531), (-0.9666, -3.109e-07, -2.531), (-0.9695, -0.02439, -2.5), (-0.9695, -0.02439, -2.75), (-0.9867, -0.1876, -2.562), (-0.981, -0.1219, -2.5), (-0.9838, -0.1463, -2.5), (-0.9724, -0.04877, -2.75), (-0.9724, -0.04877, -2.5), (-0.9666, -3.109e-07, -2.625), (-0.9896, -0.1951, -2.625), (-0.947, -0.0585, -2.564), (-0.9838, -0.1463, -2.75), (-0.9666, -3.109e-07, -2.562), (-0.9896, -0.1951, -2.562), (-0.9781, -0.09755, -2.5), (-0.9896, -0.1951, -2.75), (-0.9896, -0.1951, -2.687), (-0.9896, -0.1951, -2.5), (-0.9666, -3.109e-07, -2.5), (-0.9896, 0.1951, -2.5), (-0.9666, -3.109e-07, -2.687), (-0.9896, 0.1951, -2.75), (-0.9781, -0.09755, -2.75), (-0.9666, -3.109e-07, -2.75), (-4.687, -1.49e-07, -2.25), (-4.664, -0.1951, -2.25), (-4.664, -0.1951, -2.062), (-4.664, -0.1951, -2.0), (-4.675, -0.09755, -2.25), (-4.664, -0.1951, -2.188), (-4.687, -7.451e-08, -2.188), (-4.67, -0.1463, -2.0), (-4.707, -0.0585, -2.186), (-4.664, -0.1951, -2.125), (-4.687, 7.451e-09, -2.125), (-4.681, -0.04877, -2.25), (-4.681, -0.04877, -2.0), (-4.67, -0.1463, -2.25), (-4.673, -0.1219, -2.25), (-4.667, -0.1876, -2.188), (-4.684, -0.02439, -2.0), (-4.684, -0.02439, -2.25), (-4.687, -1.118e-07, -2.219), (-4.664, -0.1951, -2.219), (-4.675, -0.09755, -2.219), (-4.673, -0.1219, -2.0), (-4.696, -0.1775, -2.125), (-4.664, -0.1951, -2.094), (-0.9313, -0.04134, -2.573), (-4.667, -0.1876, -2.062), (-4.687, 4.47e-08, -2.094), (-4.684, -0.009081, -2.063), (-4.684, -0.009081, -2.188), (-4.67, -0.1632, -2.219), (-4.681, -0.03347, -2.219), (-4.711, -0.01919, -2.125), (-4.687, -2.98e-08, -2.156), (-4.681, -0.03347, -2.031), (-4.704, -0.09755, -2.19), (-4.684, -0.009081, -2.125), (-4.67, -0.1632, -2.031), (-0.973, -0.1876, -2.625), (-0.9702, -0.1632, -2.719), (-0.9708, -0.1685, -2.59), (-0.9558, -0.009082, -2.625), (-0.9361, -0.09755, -2.56), (-4.667, -0.1876, -2.125), (-4.709, -0.04134, -2.177), (-0.9587, -0.03347, -2.719), (-0.9581, -0.02825, -2.59), (-4.667, -0.1707, -2.0), (-4.675, -0.09755, -2.031), (-4.664, -0.1951, -2.031), (-4.687, 1.267e-07, -2.031), (-4.678, -0.07316, -2.25), (-4.678, -0.07316, -2.0), (-4.667, -0.1707, -2.25), (-4.664, -0.1951, -2.156), (-4.673, -0.1388, -2.219), (-0.9287, -0.01919, -2.625), (-4.684, -0.009081, -2.219), (-4.684, -0.009081, -2.031), (-4.667, -0.1876, -2.031), (-4.684, -0.009081, -2.156), (-4.71, -0.1775, -2.125), (-4.683, -0.1685, -2.09), (-0.9672, -0.1382, -2.564), (-0.9587, -0.03347, -2.531), (-0.9702, -0.1632, -2.531), (-4.695, -0.02825, -2.09), (-4.692, -0.0585, -2.064), (-4.689, -0.09755, -2.219), (-4.692, -0.0585, -2.186), (-0.9558, -0.009082, -2.562), (-4.681, -0.1876, -2.188), (-4.72, -0.0585, -2.186), (-4.682, -0.1775, -2.125), (-4.697, -0.01919, -2.125), (-0.9558, -0.009082, -2.687), (-4.689, -0.09755, -2.19), (-4.694, -0.04134, -2.177), (-0.9672, -0.1382, -2.686), (-4.684, -0.1554, -2.177), (-4.684, -0.1554, -2.073), (-4.689, -0.09755, -2.06), (-0.973, -0.1876, -2.687), (-4.694, -0.04134, -2.073), (-4.697, -0.1685, -2.16), (-4.71, -0.02825, -2.16), (-4.701, -0.1382, -2.186), (-4.701, -0.1382, -2.064), (-4.697, -0.1685, -2.09), (-4.71, -0.02825, -2.09), (-4.707, -0.0585, -2.064), (-4.709, -0.04134, -2.073), (-4.667, -0.1876, -2.094), (-4.684, -0.009081, -2.094), (-4.673, -0.1388, -2.031), (-4.678, -0.05785, -2.219), (-4.678, -0.05785, -2.031), (-4.704, -0.09755, -2.06), (-4.699, -0.1554, -2.073), (-4.699, -0.1554, -2.177), (-4.667, -0.1876, -2.219), (-4.667, -0.1876, -2.156), (-4.711, -0.1685, -2.66), (-4.724, -0.02825, -2.66), (-4.715, -0.1382, -2.686), (-4.715, -0.1382, -2.564), (-4.711, -0.1685, -2.59), (-4.724, -0.02825, -2.59), (-4.72, -0.0585, -2.564), (-4.722, -0.04134, -2.573), (-4.681, -0.1876, -2.594), (-4.698, -0.009082, -2.594), (-4.686, -0.1388, -2.531), (-4.692, -0.05785, -2.719), (-4.692, -0.05785, -2.531), (-4.717, -0.09755, -2.56), (-4.713, -0.1554, -2.573), (-4.713, -0.1554, -2.677), (-4.681, -0.1876, -2.719), (-4.681, -0.1876, -2.656), (-4.698, -0.009082, -2.656), (-4.681, -0.1876, -2.531), (-4.698, -0.009082, -2.531), (-4.698, -0.009082, -2.719), (-4.686, -0.1388, -2.719), (-4.689, -0.09755, -2.531), (-4.681, -0.1876, -2.562), (-4.686, -0.1382, -2.564), (-4.698, -0.009082, -2.563), (-4.698, -0.009082, -2.688), (-4.683, -0.1632, -2.719), (-4.695, -0.03347, -2.719), (-4.686, -0.1382, -2.686), (-4.725, -0.01919, -2.625), (-4.695, -0.02825, -2.66), (-4.695, -0.03347, -2.531), (-4.717, -0.09755, -2.69), (-4.698, -0.009082, -2.625), (-4.683, -0.1685, -2.66), (-4.683, -0.1632, -2.531), (-4.681, -0.1876, -2.625), (-4.722, -0.04134, -2.677), (-4.687, -1.49e-07, -2.5), (-4.675, -0.09755, -2.5), (-4.664, 0.1951, -2.5), (-4.687, -2.31e-07, -2.563), (-4.664, 0.1951, -2.75), (-4.687, -4.694e-07, -2.75), (-4.664, -0.1951, -2.75), (-4.664, -0.1951, -2.562), (-4.664, -0.1951, -2.5), (-4.675, -0.09755, -2.75), (-4.664, -0.1951, -2.688), (-4.687, -3.949e-07, -2.688), (-4.67, -0.1463, -2.5), (-4.707, -0.0585, -2.686), (-4.664, -0.1951, -2.625), (-4.687, -3.129e-07, -2.625), (-4.681, -0.04877, -2.75), (-4.681, -0.04877, -2.5), (-4.67, -0.1463, -2.75), (-4.673, -0.1219, -2.75), (-4.667, -0.1876, -2.688), (-4.684, -0.02439, -2.5), (-4.684, -0.02439, -2.75), (-4.687, -4.321e-07, -2.719), (-4.664, -0.1951, -2.719), (-4.675, -0.09755, -2.719), (-4.673, -0.1219, -2.5), (-4.696, -0.1775, -2.625), (-4.664, -0.1951, -2.594), (-4.667, -0.1876, -2.562), (-4.687, -2.757e-07, -2.594), (-4.684, -0.009082, -2.563), (-4.684, -0.009082, -2.688), (-4.67, -0.1632, -2.719), (-4.681, -0.03347, -2.719), (-4.711, -0.01919, -2.625), (-4.687, -3.502e-07, -2.656), (-4.681, -0.03347, -2.531), (-4.704, -0.09755, -2.69), (-0.9644, -0.09755, -2.719), (-0.9673, -0.1388, -2.531), (-0.9558, -0.009082, -2.531), (-0.9558, -0.009082, -2.719), (-0.973, -0.1876, -2.719), (-0.9558, -0.009082, -2.594), (-0.973, -0.1876, -2.594), (-0.973, -0.1876, -2.531), (-0.9409, -0.1554, -2.573), (-0.9409, -0.1554, -2.677), (-0.9361, -0.09755, -2.69), (-0.9616, -0.05785, -2.719), (-0.9616, -0.05785, -2.531), (-0.9673, -0.1388, -2.719), (-0.9558, -0.009082, -2.656), (-0.973, -0.1876, -2.656), (-0.9313, -0.04134, -2.677), (-0.9333, -0.0585, -2.686), (-0.9298, -0.02825, -2.66), (-0.9425, -0.1685, -2.66), (-0.9389, -0.1382, -2.686), (-0.9389, -0.1382, -2.564), (-0.9298, -0.02825, -2.59), (-0.9425, -0.1685, -2.59), (-0.9867, -0.1876, -3.094), (-0.9867, -0.1876, -3.031), (-0.9546, -0.1554, -3.073), (-0.9546, -0.1554, -3.177), (-0.9498, -0.09755, -3.19), (-0.9752, -0.05785, -3.219), (-0.9752, -0.05785, -3.031), (-0.981, -0.1388, -3.219), (-0.9695, -0.009082, -3.156), (-0.9867, -0.1876, -3.156), (-0.945, -0.04134, -3.177), (-0.947, -0.0585, -3.186), (-0.9434, -0.02825, -3.16), (-0.9561, -0.1685, -3.16), (-0.9526, -0.1382, -3.186), (-0.9526, -0.1382, -3.064), (-0.9434, -0.02825, -3.09), (-0.9561, -0.1685, -3.09), (-0.9596, -0.04134, -3.177), (-0.9644, -0.09755, -3.19), (-0.9692, -0.1554, -3.177), (-0.9692, -0.1554, -3.073), (-0.9596, -0.04134, -3.073), (-0.9644, -0.09755, -3.06), (-0.957, -0.01919, -3.125), (-0.9718, -0.1775, -3.125), (-0.9333, -0.0585, -3.064), (-0.973, -0.1876, -3.062), (-0.9616, -0.0585, -3.064), (-0.9644, -0.09755, -3.031), (-0.9616, -0.0585, -3.186), (-0.9581, -0.02825, -3.16), (-0.9708, -0.1685, -3.16), (-0.9435, -0.1775, -3.125), (-0.9695, -0.009082, -3.094), (-0.9867, -0.1876, -3.219), (-0.9695, -0.009082, -3.219), (-0.9695, -0.009082, -3.031), (-0.981, -0.1388, -3.031), (-0.9896, -0.1951, -3.094), (-0.9867, -0.1707, -3.0), (-0.9752, -0.07316, -3.25), (-0.9752, -0.07316, -3.0), (-0.9666, -6.308e-07, -3.219), (-0.9896, -0.1951, -3.219), (-0.9781, -0.09755, -3.219), (-0.9867, -0.1707, -3.25), (-0.945, -0.04134, -3.073), (-0.9867, -0.1876, -3.125), (-0.9838, -0.1632, -3.219), (-0.9695, -0.009082, -3.125), (-0.9498, -0.09755, -3.06), (-0.9724, -0.03347, -3.219), (-0.9666, -6.308e-07, -3.094), (-0.9424, -0.01919, -3.125), (-0.9724, -0.03347, -3.031), (-0.9838, -0.1632, -3.031), (-0.9695, -0.009082, -3.062), (-0.9695, -0.009082, -3.187), (-0.9666, -6.308e-07, -3.156), (-0.9867, -0.1876, -3.187), (-0.9896, -0.1951, -3.156), (-0.9572, -0.1775, -3.125), (-0.981, -0.1219, -3.25), (-0.9781, -0.09755, -3.031), (-0.9896, -0.1951, -3.031), (-0.9666, -6.308e-07, -3.031), (-0.9695, -0.02439, -3.0), (-0.9695, -0.02439, -3.25), (-0.9867, -0.1876, -3.062), (-0.981, -0.1219, -3.0), (-0.9838, -0.1463, -3.0), (-0.9724, -0.04877, -3.25), (-0.9724, -0.04877, -3.0), (-0.9666, -6.308e-07, -3.125), (-0.9896, -0.1951, -3.125), (-0.947, -0.0585, -3.064), (-0.9838, -0.1463, -3.25), (-0.9666, -6.308e-07, -3.062), (-0.9896, -0.1951, -3.062), (-0.9781, -0.09755, -3.0), (-0.9896, -0.1951, -3.25), (-0.9896, -0.1951, -3.187), (-0.9896, -0.1951, -3.0), (-0.9666, -6.308e-07, -3.0), (-0.9896, 0.1951, -3.0), (-0.9666, -6.308e-07, -3.187), (-0.9896, 0.1951, -3.25), (-0.9781, -0.09755, -3.25), (-0.9666, -6.308e-07, -3.25), (-4.684, -0.009082, -2.625), (-4.67, -0.1632, -2.531), (-4.667, -0.1876, -2.625), (-4.709, -0.04134, -2.677), (-4.667, -0.1707, -2.5), (-4.675, -0.09755, -2.531), (-4.664, -0.1951, -2.531), (-4.687, -1.937e-07, -2.531), (-4.678, -0.07316, -2.75), (-4.678, -0.07316, -2.5), (-4.667, -0.1707, -2.75), (-4.664, -0.1951, -2.656), (-4.673, -0.1388, -2.719), (-4.684, -0.009082, -2.719), (-4.684, -0.009082, -2.531), (-4.667, -0.1876, -2.531), (-4.684, -0.009082, -2.656), (-4.71, -0.1775, -2.625), (-4.683, -0.1685, -2.59), (-4.695, -0.02825, -2.59), (-4.692, -0.0585, -2.564), (-4.689, -0.09755, -2.719), (-4.692, -0.0585, -2.686), (-4.681, -0.1876, -2.688), (-0.9313, -0.04134, -3.073), (-4.72, -0.0585, -2.686), (-4.682, -0.1775, -2.625), (-4.697, -0.01919, -2.625), (-4.689, -0.09755, -2.69), (-4.694, -0.04134, -2.677), (-4.684, -0.1554, -2.677), (-4.684, -0.1554, -2.573), (-4.689, -0.09755, -2.56), (-4.694, -0.04134, -2.573), (-4.697, -0.1685, -2.66), (-4.71, -0.02825, -2.66), (-4.701, -0.1382, -2.686), (-0.973, -0.1876, -3.125), (-0.9702, -0.1632, -3.219), (-0.9708, -0.1685, -3.09), (-0.9558, -0.009082, -3.125), (-0.9361, -0.09755, -3.06), (-4.701, -0.1382, -2.564), (-4.697, -0.1685, -2.59), (-0.9587, -0.03347, -3.219), (-0.9581, -0.02825, -3.09), (-4.71, -0.02825, -2.59), (-4.707, -0.0585, -2.564), (-4.709, -0.04134, -2.573), (-4.667, -0.1876, -2.594), (-4.684, -0.009082, -2.594), (-4.673, -0.1388, -2.531), (-4.678, -0.05785, -2.719), (-4.678, -0.05785, -2.531), (-4.704, -0.09755, -2.56), (-0.9287, -0.01919, -3.125), (-4.699, -0.1554, -2.573), (-4.699, -0.1554, -2.677), (-4.667, -0.1876, -2.719), (-4.667, -0.1876, -2.656), (-4.711, -0.1685, -3.16), (-4.724, -0.02825, -3.16), (-0.9672, -0.1382, -3.064), (-0.9587, -0.03347, -3.031), (-0.9702, -0.1632, -3.031), (-4.715, -0.1382, -3.186), (-4.715, -0.1382, -3.064), (-4.711, -0.1685, -3.09), (-4.724, -0.02825, -3.09), (-0.9558, -0.009082, -3.062), (-4.72, -0.0585, -3.064), (-4.722, -0.04134, -3.073), (-4.681, -0.1876, -3.094), (-4.698, -0.009082, -3.094), (-0.9558, -0.009082, -3.187), (-4.686, -0.1388, -3.031), (-4.692, -0.05785, -3.219), (-0.9672, -0.1382, -3.186), (-4.692, -0.05785, -3.031), (-4.717, -0.09755, -3.06), (-4.713, -0.1554, -3.073), (-0.973, -0.1876, -3.187), (-4.713, -0.1554, -3.177), (-4.681, -0.1876, -3.219), (-4.681, -0.1876, -3.156), (-4.698, -0.009082, -3.156), (-4.681, -0.1876, -3.031), (-4.698, -0.009082, -3.031), (-4.698, -0.009082, -3.219), (-4.686, -0.1388, -3.219), (-4.689, -0.09755, -3.031), (-4.681, -0.1876, -3.062), (-4.686, -0.1382, -3.064), (-4.698, -0.009082, -3.063), (-4.698, -0.009082, -3.188), (-4.683, -0.1632, -3.219), (-4.695, -0.03347, -3.219), (-4.686, -0.1382, -3.186), (-4.725, -0.01919, -3.125), (-4.695, -0.02825, -3.16), (-4.695, -0.03347, -3.031), (-4.717, -0.09755, -3.19), (-4.698, -0.009082, -3.125), (-4.683, -0.1685, -3.16), (-4.683, -0.1632, -3.031), (-4.681, -0.1876, -3.125), (-4.722, -0.04134, -3.177), (-4.687, -4.694e-07, -3.0), (-4.675, -0.09755, -3.0), (-4.664, 0.1951, -3.0), (-4.687, -5.513e-07, -3.063), (-4.664, 0.1951, -3.25), (-4.687, -7.898e-07, -3.25), (-4.664, -0.1951, -3.25), (-4.664, -0.1951, -3.062), (-4.664, -0.1951, -3.0), (-4.675, -0.09755, -3.25), (-4.664, -0.1951, -3.188), (-4.687, -7.078e-07, -3.188), (-4.67, -0.1463, -3.0), (-4.707, -0.0585, -3.186), (-4.664, -0.1951, -3.125), (-4.687, -6.333e-07, -3.125), (-4.681, -0.04877, -3.25), (-4.681, -0.04877, -3.0), (-4.67, -0.1463, -3.25), (-4.673, -0.1219, -3.25), (-4.667, -0.1876, -3.188), (-4.684, -0.02439, -3.0), (-4.684, -0.02439, -3.25), (-4.687, -7.525e-07, -3.219), (-4.664, -0.1951, -3.219), (-4.675, -0.09755, -3.219), (-4.673, -0.1219, -3.0), (-4.696, -0.1775, -3.125), (-4.664, -0.1951, -3.094), (-4.667, -0.1876, -3.062), (-4.687, -5.886e-07, -3.094), (-4.684, -0.009082, -3.063), (-4.684, -0.009082, -3.188), (-4.67, -0.1632, -3.219), (-4.681, -0.03347, -3.219), (-4.711, -0.01919, -3.125), (-4.687, -6.706e-07, -3.156), (-4.681, -0.03347, -3.031), (-4.704, -0.09755, -3.19), (-4.684, -0.009082, -3.125), (-4.67, -0.1632, -3.031), (-4.667, -0.1876, -3.125), (-4.709, -0.04134, -3.177), (-4.667, -0.1707, -3.0), (-4.675, -0.09755, -3.031), (-4.664, -0.1951, -3.031), (-4.687, -5.141e-07, -3.031), (-4.678, -0.07316, -3.25), (-4.678, -0.07316, -3.0), (-4.667, -0.1707, -3.25), (-4.664, -0.1951, -3.156), (-4.673, -0.1388, -3.219), (-4.684, -0.009082, -3.219), (-4.684, -0.009082, -3.031), (-4.667, -0.1876, -3.031), (-4.684, -0.009082, -3.156), (-4.711, -0.1685, -3.66), (-4.724, -0.02825, -3.66), (-4.715, -0.1382, -3.686), (-4.715, -0.1382, -3.564), (-4.711, -0.1685, -3.59), (-4.724, -0.02825, -3.59), (-4.72, -0.0585, -3.564), (-4.722, -0.04134, -3.573), (-4.681, -0.1876, -3.594), (-4.698, -0.009082, -3.594), (-4.686, -0.1388, -3.531), (-4.692, -0.05786, -3.719), (-4.692, -0.05785, -3.531), (-4.717, -0.09755, -3.56), (-4.713, -0.1554, -3.573), (-4.713, -0.1554, -3.677), (-4.681, -0.1876, -3.719), (-0.9644, -0.09755, -3.219), (-0.9673, -0.1388, -3.031), (-0.9558, -0.009082, -3.031), (-0.9558, -0.009082, -3.219), (-0.973, -0.1876, -3.219), (-0.9558, -0.009082, -3.094), (-0.973, -0.1876, -3.094), (-0.973, -0.1876, -3.031), (-0.9409, -0.1554, -3.073), (-0.9409, -0.1554, -3.177), (-0.9361, -0.09755, -3.19), (-0.9616, -0.05785, -3.219), (-0.9616, -0.05785, -3.031), (-0.9673, -0.1388, -3.219), (-0.9558, -0.009082, -3.156), (-0.973, -0.1876, -3.156), (-0.9313, -0.04134, -3.177), (-0.9333, -0.0585, -3.186), (-0.9298, -0.02825, -3.16), (-0.9425, -0.1685, -3.16), (-0.9389, -0.1382, -3.186), (-0.9389, -0.1382, -3.064), (-0.9298, -0.02825, -3.09), (-0.9425, -0.1685, -3.09), (-0.9867, -0.1876, -3.594), (-0.9867, -0.1876, -3.531), (-0.9546, -0.1554, -3.573), (-0.9546, -0.1554, -3.677), (-0.9498, -0.09755, -3.69), (-0.9752, -0.05785, -3.719), (-0.9752, -0.05785, -3.531), (-0.981, -0.1388, -3.719), (-0.9695, -0.009082, -3.656), (-0.9867, -0.1876, -3.656), (-0.945, -0.04134, -3.677), (-0.947, -0.0585, -3.686), (-0.9434, -0.02825, -3.66), (-0.9561, -0.1685, -3.66), (-0.9526, -0.1382, -3.686), (-0.9526, -0.1382, -3.564), (-0.9434, -0.02825, -3.59), (-0.9561, -0.1685, -3.59), (-1.629, 0.7529, -3.75), (-1.663, 0.7835, -3.75), (-1.735, 0.8253, -3.75), (-1.862, 0.8489, -3.75), (-0.9596, -0.04134, -3.677), (-0.9644, -0.09755, -3.69), (-0.9692, -0.1554, -3.677), (-0.9692, -0.1554, -3.573), (-0.9596, -0.04134, -3.573), (-0.9644, -0.09755, -3.56), (-0.957, -0.01919, -3.625), (-0.9718, -0.1775, -3.625), (-0.9333, -0.0585, -3.564), (-0.973, -0.1876, -3.562), (-0.9616, -0.0585, -3.564), (-0.9644, -0.09755, -3.531), (-0.9616, -0.0585, -3.686), (-0.9581, -0.02825, -3.66), (-0.9708, -0.1685, -3.66), (-0.9435, -0.1775, -3.625), (-0.9695, -0.009082, -3.594), (-0.9867, -0.1876, -3.719), (-0.9695, -0.009082, -3.719), (-0.9695, -0.009082, -3.531), (-0.981, -0.1388, -3.531), (-0.9896, -0.1951, -3.594), (-0.9867, -0.1707, -3.5), (-0.9752, -0.07316, -3.75), (-0.9752, -0.07316, -3.5), (-0.9666, -9.507e-07, -3.719), (-0.9896, -0.1951, -3.719), (-0.9781, -0.09755, -3.719), (-0.9867, -0.1707, -3.75), (-0.945, -0.04134, -3.573), (-0.9867, -0.1876, -3.625), (-0.9838, -0.1632, -3.719), (-0.9695, -0.009082, -3.625), (-0.9498, -0.09755, -3.56), (-0.9724, -0.03347, -3.719), (-0.9666, -9.507e-07, -3.594), (-0.9424, -0.01919, -3.625), (-0.9724, -0.03347, -3.531), (-0.9838, -0.1632, -3.531), (-0.9695, -0.009082, -3.562), (-0.9695, -0.009082, -3.687), (-0.9666, -9.507e-07, -3.656), (-0.9867, -0.1876, -3.687), (-0.9896, -0.1951, -3.656), (-0.9572, -0.1775, -3.625), (-0.981, -0.1219, -3.75), (-0.9781, -0.09755, -3.531), (-0.9896, -0.1951, -3.531), (-0.9666, -9.507e-07, -3.531), (-0.9695, -0.02439, -3.5), (-0.9695, -0.02439, -3.75), (-0.9867, -0.1876, -3.562), (-0.981, -0.1219, -3.5), (-0.9838, -0.1463, -3.5), (-0.9724, -0.04877, -3.75), (-0.9724, -0.04877, -3.5), (-0.9666, -9.507e-07, -3.625), (-0.9896, -0.1951, -3.625), (-0.947, -0.0585, -3.564), (-0.9838, -0.1463, -3.75), (-0.9666, -9.507e-07, -3.562), (-0.9896, -0.1951, -3.562), (-1.168, -0.5556, -3.75), (-1.113, 0.4691, -3.75), (-1.024, 0.2889, -3.75), (-0.9781, -0.09755, -3.5), (-1.529, 0.5532, -3.75), (-1.024, -0.2889, -3.75), (-1.113, -0.4691, -3.75), (-0.9896, -0.1951, -3.75), (-1.057, -0.3827, -3.75), (-0.9896, -0.1951, -3.687), (-0.9896, -0.1951, -3.5), (-0.9666, -9.507e-07, -3.5), (-0.9896, 0.1951, -3.5), (-1.168, 0.4764, -3.75), (-1.057, 0.3827, -3.75), (-0.9781, 0.09754, -3.75), (-0.9666, -9.507e-07, -3.687), (-0.9896, 0.1951, -3.75), (-0.9781, -0.09755, -3.75), (-1.316, 0.5199, -3.75), (-0.9666, -9.507e-07, -3.75), (-1.242, 0.4981, -3.75), (-1.604, 0.583, -3.75), (-4.681, -0.1876, -3.656), (-4.698, -0.009082, -3.656), (-4.681, -0.1876, -3.531), (-4.698, -0.009082, -3.531), (-4.698, -0.009082, -3.719), (-4.686, -0.1388, -3.719), (-4.689, -0.09755, -3.531), (-4.71, -0.1775, -3.125), (-4.683, -0.1685, -3.09), (-4.695, -0.02825, -3.09), (-4.692, -0.0585, -3.064), (-4.681, -0.1876, -3.562), (-4.686, -0.1382, -3.564), (-4.698, -0.009082, -3.563), (-4.698, -0.009082, -3.688), (-4.683, -0.1632, -3.719), (-4.695, -0.03347, -3.719), (-4.686, -0.1382, -3.686), (-4.725, -0.01919, -3.625), (-4.695, -0.02825, -3.66), (-4.695, -0.03347, -3.531), (-4.717, -0.09755, -3.69), (-4.698, -0.009082, -3.625), (-4.683, -0.1685, -3.66), (-0.9313, -0.04134, -3.573), (-4.683, -0.1632, -3.531), (-4.681, -0.1876, -3.625), (-4.689, -0.09755, -3.219), (-4.692, -0.0585, -3.186), (-4.681, -0.1876, -3.188), (-4.72, -0.0585, -3.186), (-4.682, -0.1775, -3.125), (-4.697, -0.01919, -3.125), (-4.689, -0.09755, -3.19), (-4.694, -0.04134, -3.177), (-4.684, -0.1554, -3.177), (-4.684, -0.1554, -3.073), (-0.973, -0.1876, -3.625), (-0.9702, -0.1632, -3.719), (-0.9708, -0.1685, -3.59), (-0.9558, -0.009082, -3.625), (-0.9361, -0.09755, -3.56), (-4.722, -0.04134, -3.677), (-4.689, -0.09755, -3.06), (-0.9587, -0.03347, -3.719), (-0.9581, -0.02825, -3.59), (-4.694, -0.04134, -3.073), (-4.687, -7.898e-07, -3.5), (-4.675, -0.09755, -3.5), (-4.664, 0.1951, -3.5), (-4.125, 0.5532, -3.75), (-4.412, 0.4981, -3.75), (-4.541, 0.4691, -3.75), (-4.687, -8.717e-07, -3.563), (-4.63, 0.2889, -3.75), (-0.9287, -0.01919, -3.625), (-4.664, 0.1951, -3.75), (-4.687, -1.11e-06, -3.75), (-4.664, -0.1951, -3.75), (-4.596, -0.3827, -3.75), (-4.664, -0.1951, -3.562), (-4.664, -0.1951, -3.5), (-0.9672, -0.1382, -3.564), (-0.9587, -0.03347, -3.531), (-0.9702, -0.1632, -3.531), (-4.697, -0.1685, -3.16), (-4.71, -0.02825, -3.16), (-4.701, -0.1382, -3.186), (-4.701, -0.1382, -3.064), (-0.9558, -0.009082, -3.562), (-4.675, 0.09754, -3.75), (-4.675, -0.09755, -3.75), (-4.63, -0.2889, -3.75), (-4.541, -0.4691, -3.75), (-0.9558, -0.009082, -3.687), (-4.486, -0.5556, -3.75), (-4.049, 0.583, -3.75), (-0.9672, -0.1382, -3.686), (-4.337, 0.5199, -3.75), (-4.486, 0.4764, -3.75), (-4.596, 0.3827, -3.75), (-0.973, -0.1876, -3.687), (-4.697, -0.1685, -3.09), (-4.71, -0.02825, -3.09), (-4.707, -0.0585, -3.064), (-4.709, -0.04134, -3.073), (-4.667, -0.1876, -3.094), (-4.684, -0.009082, -3.094), (-4.673, -0.1388, -3.031), (-4.678, -0.05785, -3.219), (-4.678, -0.05785, -3.031), (-4.704, -0.09755, -3.06), (-4.664, -0.1951, -3.688), (-4.687, -1.028e-06, -3.688), (-4.67, -0.1463, -3.5), (-4.707, -0.0585, -3.686), (-4.664, -0.1951, -3.625), (-4.687, -9.537e-07, -3.625), (-4.681, -0.04877, -3.75), (-4.681, -0.04877, -3.5), (-4.67, -0.1463, -3.75), (-4.673, -0.1219, -3.75), (-4.667, -0.1876, -3.688), (-4.684, -0.02439, -3.5), (-4.684, -0.02439, -3.75), (-4.687, -1.073e-06, -3.719), (-4.664, -0.1951, -3.719), (-4.675, -0.09755, -3.719), (-4.673, -0.1219, -3.5), (-4.696, -0.1775, -3.625), (-4.664, -0.1951, -3.594), (-4.667, -0.1876, -3.562), (-4.687, -9.09e-07, -3.594), (-4.684, -0.009082, -3.563), (-4.684, -0.009082, -3.688), (-4.67, -0.1632, -3.719), (-4.681, -0.03347, -3.719), (-4.711, -0.01919, -3.625), (-4.687, -9.909e-07, -3.656), (-4.681, -0.03347, -3.531), (-4.704, -0.09755, -3.69), (-4.684, -0.009082, -3.625), (-4.67, -0.1632, -3.531), (-4.667, -0.1876, -3.625), (-4.709, -0.04134, -3.677), (-4.667, -0.1707, -3.5), (-4.675, -0.09755, -3.531), (-4.664, -0.1951, -3.531), (-4.687, -8.345e-07, -3.531), (-4.678, -0.07316, -3.75), (-4.678, -0.07316, -3.5), (-4.667, -0.1707, -3.75), (-4.664, -0.1951, -3.656), (-4.673, -0.1388, -3.719), (-4.684, -0.009082, -3.719), (-4.684, -0.009082, -3.531), (-4.667, -0.1876, -3.531), (-4.684, -0.009082, -3.656), (-4.667, -0.1876, -3.656), (-4.667, -0.1876, -3.719), (-4.699, -0.1554, -3.677), (-4.699, -0.1554, -3.573), (-4.704, -0.09755, -3.56), (-4.678, -0.05785, -3.531), (-4.678, -0.05786, -3.719), (-4.673, -0.1388, -3.531), (-4.684, -0.009082, -3.594), (-4.667, -0.1876, -3.594), (-4.709, -0.04134, -3.573), (-4.707, -0.0585, -3.564), (-4.71, -0.02825, -3.59), (-4.697, -0.1685, -3.59), (-4.701, -0.1382, -3.564), (-4.701, -0.1382, -3.686), (-4.71, -0.02825, -3.66), (-4.697, -0.1685, -3.66), (-4.024, 0.7529, -3.75), (-4.699, -0.1554, -3.073), (-3.991, 0.7835, -3.75), (-4.699, -0.1554, -3.177), (-3.918, 0.8253, -3.75), (-4.667, -0.1876, -3.219), (-3.792, 0.8489, -3.75), (-4.667, -0.1876, -3.156), (-4.694, -0.04134, -3.573), (-4.689, -0.09755, -3.56), (-4.684, -0.1554, -3.573), (-4.684, -0.1554, -3.677), (-4.694, -0.04134, -3.677), (-4.689, -0.09755, -3.69), (-4.697, -0.01919, -3.625), (-4.682, -0.1775, -3.625), (-4.72, -0.0585, -3.686), (-4.681, -0.1876, -3.688), (-4.692, -0.0585, -3.686), (-4.689, -0.09755, -3.719), (-4.692, -0.0585, -3.564), (-4.695, -0.02825, -3.59), (-4.683, -0.1685, -3.59), (-4.71, -0.1775, -3.625), (-0.9644, -0.09755, -3.719), (-0.9673, -0.1388, -3.531), (-0.9558, -0.009082, -3.531), (-0.9558, -0.009082, -3.719), (-0.973, -0.1876, -3.719), (-0.9558, -0.009082, -3.594), (-0.973, -0.1876, -3.594), (-0.973, -0.1876, -3.531), (-0.9409, -0.1554, -3.573), (-0.9409, -0.1554, -3.677), (-0.9361, -0.09755, -3.69), (-0.9616, -0.05785, -3.719), (-0.9616, -0.05785, -3.531), (-0.9673, -0.1388, -3.719), (-0.9558, -0.009082, -3.656), (-0.973, -0.1876, -3.656), (-0.9313, -0.04134, -3.677), (-0.9333, -0.0585, -3.686), (-0.9298, -0.02825, -3.66), (-0.9425, -0.1685, -3.66), (-0.9389, -0.1382, -3.686), (-0.9389, -0.1382, -3.564), (-0.9298, -0.02825, -3.59), (-0.9425, -0.1685, -3.59), (-3.406, 0.8489, -3.75), (-3.406, 0.8489, -0.5), (-3.217, 0.6588, -0.5), (-3.217, 0.6588, -3.75), (-2.364, 0.781, -0.5), (-2.364, 0.781, -3.75), (-3.301, 0.781, -3.75), (-3.301, 0.781, -0.5), (-2.457, 0.6588, -0.5), (-2.457, 0.6588, -3.75), (-3.149, 0.6188, -0.5), (-3.149, 0.6188, -3.75), (-2.533, 0.6188, -3.75), (-2.533, 0.6188, -0.5), (-1.862, 0.8489, 0.2), (-1.735, 0.8253, 0.2), (-1.663, 0.7835, 0.2), (-1.629, 0.7529, 0.2), (-0.9867, -0.1707, 0.2), (-0.9752, -0.07316, 0.2), (-0.9695, -0.02438, 0.2), (-0.981, -0.1219, 0.2), (-0.9838, -0.1463, 0.2), (-0.9724, -0.04877, 0.2), (-1.057, 0.3827, 0.2), (-1.168, 0.4764, 0.2), (-1.316, 0.5199, 0.2), (-1.604, 0.583, 0.2), (-1.168, -0.5556, 0.2), (-1.113, -0.4691, 0.2), (-1.024, -0.2889, 0.2), (-0.9781, -0.09754, 0.2), (-0.9781, 0.09755, 0.2), (-1.057, -0.3827, 0.2), (-0.9896, -0.1951, 0.2), (-0.9666, 1.416e-06, 0.2), (-0.9896, 0.1951, 0.2), (-1.024, 0.2889, 0.2), (-1.113, 0.4691, 0.2), (-1.242, 0.4981, 0.2), (-1.529, 0.5532, 0.2), (-0.9781, 0.09754, -3.05), (-0.9666, -5.029e-07, -3.05), (-2.248, 0.849, 0.2), (-4.049, 0.583, 0.2), (-4.412, 0.4981, 0.2), (-4.687, 1.573e-06, 0.2), (-4.337, 0.5199, 0.2), (-4.664, 0.1951, 0.2), (-4.675, 0.09755, 0.2), (-4.596, 0.3827, 0.2), (-4.486, 0.4764, 0.2), (-4.125, 0.5532, 0.2), (-4.63, 0.2889, 0.2), (-4.541, 0.4691, 0.2), (-3.792, 0.849, 0.2), (-3.918, 0.8253, 0.2), (-3.991, 0.7835, 0.2), (-4.024, 0.7529, 0.2), (-3.406, 0.849, 0.2), (-3.217, 0.6588, 0.2), (-2.364, 0.781, 0.2), (-3.301, 0.781, 0.2), (-2.457, 0.6588, 0.2), (-3.149, 0.6188, 0.2), (-2.533, 0.6188, 0.2), (-4.675, -0.09754, 0.2002), (-4.596, -0.3827, 0.2002), (-4.664, -0.1951, 0.2002), (-4.541, -0.4691, 0.2002), (-4.63, -0.2889, 0.2002), (-4.486, -0.5556, 0.2002), (-4.67, -0.1463, 0.2002), (-4.681, -0.04877, 0.2002), (-4.684, -0.02438, 0.2002), (-4.673, -0.1219, 0.2002), (-4.667, -0.1707, 0.2002), (-4.678, -0.07316, 0.2002), (-2.248, 0.8489, -4.75), (-1.629, 0.7529, -4.75), (-1.663, 0.7835, -4.75), (-1.735, 0.8253, -4.75), (-1.862, 0.8489, -4.75), (-0.9752, -0.07316, -4.75), (-0.9867, -0.1707, -4.75), (-0.981, -0.1219, -4.75), (-0.9695, -0.02439, -4.75), (-0.9724, -0.04877, -4.75), (-0.9838, -0.1463, -4.75), (-1.168, -0.5556, -4.75), (-1.113, 0.4691, -4.75), (-1.024, 0.2889, -4.75), (-1.529, 0.5532, -4.75), (-1.024, -0.2889, -4.75), (-1.113, -0.4691, -4.75), (-0.9896, -0.1951, -4.75), (-1.057, -0.3827, -4.75), (-1.168, 0.4764, -4.75), (-1.057, 0.3827, -4.75), (-0.9781, 0.09754, -4.75), (-0.9896, 0.1951, -4.75), (-0.9781, -0.09755, -4.75), (-1.316, 0.5199, -4.75), (-0.9666, -1.59e-06, -4.75), (-1.242, 0.4981, -4.75), (-1.604, 0.583, -4.75), (-4.125, 0.5532, -4.75), (-4.412, 0.4981, -4.75), (-4.541, 0.4691, -4.75), (-4.63, 0.2889, -4.75), (-4.664, 0.1951, -4.75), (-4.687, -1.75e-06, -4.75), (-4.664, -0.1951, -4.75), (-4.596, -0.3827, -4.75), (-4.675, 0.09754, -4.75), (-4.675, -0.09755, -4.75), (-4.63, -0.2889, -4.75), (-4.541, -0.4691, -4.75), (-4.486, -0.5556, -4.75), (-4.049, 0.583, -4.75), (-4.337, 0.5199, -4.75), (-4.486, 0.4764, -4.75), (-4.596, 0.3827, -4.75), (-4.681, -0.04877, -4.75), (-4.67, -0.1463, -4.75), (-4.673, -0.1219, -4.75), (-4.684, -0.02439, -4.75), (-4.678, -0.07316, -4.75), (-4.667, -0.1707, -4.75), (-4.024, 0.7529, -4.75), (-3.991, 0.7835, -4.75), (-3.918, 0.8253, -4.75), (-3.792, 0.8489, -4.75), (-3.406, 0.8489, -4.75), (-3.217, 0.6588, -4.75), (-2.364, 0.781, -4.75), (-3.301, 0.781, -4.75), (-2.457, 0.6588, -4.75), (-3.149, 0.6188, -4.75), (-2.533, 0.6188, -4.75), (-3.149, -0.6143, -3.75), (-2.533, -0.6143, -3.75), (-3.149, 0.6188, -3.893), (-2.533, 0.6188, -3.893), (-3.149, -0.6143, -3.893), (-2.533, -0.6143, -3.893), (-3.149, -0.611, -0.5), (-2.533, -0.611, -0.5), (-3.149, 0.6188, -0.3606), (-2.533, 0.6188, -0.3606), (-3.149, -0.611, -0.3606), (-2.533, -0.611, -0.3606), (-4.7, 0.6188, -0.5), (-4.085, 0.6188, -0.5), (-4.7, -0.611, -0.5), (-4.085, -0.611, -0.5), (-4.7, 0.6188, -0.3606), (-4.085, 0.6188, -0.3606), (-4.7, -0.611, -0.3606), (-4.085, -0.611, -0.3606), (-1.583, 0.6188, -0.4998), (-0.968, 0.6188, -0.4998), (-1.583, -0.611, -0.4998), (-0.968, -0.611, -0.4998), (-1.583, 0.6188, -0.3604), (-0.968, 0.6188, -0.3604), (-1.583, -0.611, -0.3604), (-0.968, -0.611, -0.3604), (-4.695, 0.6188, -3.75), (-4.08, 0.6188, -3.75), (-4.695, -0.6143, -3.75), (-4.08, -0.6143, -3.75), (-4.695, 0.6188, -3.893), (-4.08, 0.6188, -3.893), (-4.695, -0.6143, -3.893), (-4.08, -0.6143, -3.893), (-1.581, 0.6188, -3.75), (-0.9655, 0.6188, -3.75), (-1.581, -0.6143, -3.75), (-0.9655, -0.6143, -3.75), (-1.581, 0.6188, -3.893), (-0.9655, 0.6188, -3.893), (-1.581, -0.6143, -3.893), (-0.9655, -0.6143, -3.893)], [(122, 116), (234, 232), (300, 305), (490, 488), (573, 576), (784, 782), (819, 821), (964, 966), (1078, 1076), (1224, 1226), (1372, 1370), (1484, 1486), (1680, 1675), (1735, 1742), (1683, 1932), (1931, 1678)], [(163, 6, 12, 140), (161, 152, 13, 139), (198, 108, 400, 242), (223, 198, 242, 134), (222, 186, 16, 195), (186, 226, 216, 16), (70, 28, 176, 0), (55, 84, 7, 127), (64, 46, 158, 148), (69, 83, 56, 32), (112, 69, 32, 68), (65, 42, 162, 149), (56, 41, 163, 138), (39, 24, 180, 165), (66, 33, 67, 118), (38, 27, 177, 166), (85, 57, 34, 71), (71, 34, 53, 123), (72, 105, 50, 35), (37, 30, 174, 167), (62, 25, 179, 145), (60, 36, 168, 143), (123, 53, 36, 49), (49, 36, 60, 80), (34, 57, 139, 170), (58, 33, 171, 141), (68, 32, 172, 152), (29, 62, 145, 175), (63, 45, 159, 147), (66, 44, 160, 150), (41, 77, 6, 163), (77, 40, 164, 6), (25, 55, 127, 179), (73, 114, 48, 40), (87, 73, 40, 77), (28, 38, 166, 176), (47, 87, 77, 41), (83, 47, 41, 56), (84, 59, 142, 7), (59, 26, 178, 142), (36, 53, 157, 168), (58, 42, 61, 82), (52, 112, 68, 43), (111, 52, 43, 54), (54, 43, 57, 85), (35, 63, 147, 169), (80, 60, 44, 76), (76, 44, 51, 124), (63, 81, 75, 45), (32, 56, 138, 172), (65, 45, 74, 86), (64, 79, 78, 46), (30, 31, 173, 174), (46, 72, 4, 158), (45, 65, 149, 159), (44, 60, 143, 160), (33, 58, 82, 67), (57, 43, 161, 139), (35, 50, 81, 63), (43, 68, 152, 161), (42, 58, 141, 162), (40, 64, 148, 164), (26, 39, 165, 178), (40, 48, 79, 64), (31, 29, 175, 173), (42, 65, 86, 61), (24, 70, 0, 180), (44, 66, 118, 51), (97, 22, 388, 398), (226, 212, 18, 216), (212, 230, 187, 18), (109, 194, 237, 401), (216, 18, 386, 135), (16, 216, 135, 385), (205, 183, 382, 273), (202, 184, 381, 262), (45, 75, 115, 74), (96, 201, 254, 397), (207, 93, 394, 280), (197, 92, 393, 241), (91, 196, 239, 392), (188, 89, 199, 219), (235, 192, 89, 188), (199, 89, 390, 243), (201, 109, 401, 254), (88, 95, 396, 389), (211, 227, 189, 90), (210, 91, 192, 235), (224, 196, 91, 210), (22, 107, 399, 388), (205, 92, 206, 233), (20, 110, 402, 387), (195, 16, 385, 238), (204, 181, 384, 268), (229, 208, 93, 207), (208, 222, 195, 93), (203, 185, 380, 263), (194, 223, 134, 237), (209, 97, 398, 156), (383, 280, 128, 239), (385, 135, 129, 240), (46, 78, 105, 72), (1895, 245, 246, 1894), (317, 102, 1663, 1761), (245, 1600, 17, 246), (494, 495, 1846, 1848), (1844, 1846, 495, 496), (496, 497, 1842, 1844), (507, 339, 281, 257), (352, 508, 258, 277), (333, 509, 259, 368), (501, 511, 264, 250), (285, 374, 289, 249), (375, 287, 248, 294), (365, 372, 364, 251), (278, 256, 365, 377), (366, 373, 290, 257), (493, 366, 257, 281), (292, 377, 279, 258), (374, 368, 259, 369), (369, 259, 284, 375), (277, 378, 367, 260), (367, 378, 264, 253), (372, 291, 247, 364), (373, 366, 252, 286), (10, 5, 7, 142), (15, 3, 174, 173), (5, 11, 127, 7), (168, 3, 15, 143), (170, 151, 14, 157), (172, 138, 8, 1), (140, 12, 165, 180), (146, 158, 4, 10), (12, 148, 158, 146), (11, 147, 159, 149), (143, 15, 150, 160), (9, 144, 162, 141), (144, 11, 149, 162), (138, 163, 140, 8), (6, 164, 148, 12), (14, 151, 177, 167), (13, 1, 176, 166), (151, 13, 166, 177), (144, 9, 145, 179), (12, 146, 178, 165), (2, 15, 173, 175), (9, 2, 175, 145), (8, 140, 180, 0), (3, 14, 167, 174), (157, 14, 3, 168), (5, 169, 147, 11), (10, 4, 169, 5), (139, 13, 151, 170), (15, 2, 171, 150), (2, 9, 141, 171), (152, 172, 1, 13), (1, 8, 0, 176), (11, 144, 179, 127), (146, 10, 142, 178), (27, 37, 167, 177), (72, 35, 169, 4), (53, 34, 170, 157), (33, 66, 150, 171), (89, 192, 379, 390), (197, 181, 200, 221), (191, 229, 207, 182), (228, 191, 182, 193), (193, 182, 196, 224), (90, 202, 262, 391), (219, 199, 183, 215), (215, 183, 190, 236), (202, 220, 214, 184), (93, 195, 238, 394), (204, 184, 213, 225), (203, 218, 217, 185), (95, 94, 395, 396), (185, 211, 137, 380), (184, 204, 268, 381), (183, 199, 243, 382), (92, 197, 221, 206), (196, 182, 383, 239), (90, 189, 220, 202), (182, 207, 280, 383), (181, 197, 241, 384), (18, 203, 263, 386), (108, 20, 387, 400), (18, 187, 218, 203), (94, 96, 397, 395), (181, 204, 225, 200), (110, 209, 156, 402), (183, 205, 233, 190), (184, 214, 231, 213), (123, 49, 80, 76, 124, 231, 214, 220, 189, 227, 217, 218, 187, 230, 111, 54, 85, 71), (366, 493, 255, 252), (376, 285, 249, 266), (287, 373, 286, 248), (279, 377, 265, 250), (377, 365, 251, 265), (378, 279, 250, 264), (370, 267, 283, 376), (293, 269, 291, 372), (287, 375, 282, 270), (373, 287, 270, 290), (288, 493, 281, 272), (375, 284, 274, 282), (376, 283, 275, 285), (285, 275, 368, 374), (291, 376, 266, 247), (256, 293, 372, 365), (258, 279, 378, 277), (260, 367, 493, 288), (369, 375, 294, 371), (493, 367, 253, 255), (374, 369, 371, 289), (1756, 1742, 300, 302), (359, 327, 314, 333), (497, 295, 1762, 1842), (1736, 1762, 295, 313), (1764, 1736, 313, 298), (1737, 1764, 298, 296), (1765, 1737, 296, 304), (1743, 1756, 302, 297), (1738, 1765, 304, 316), (1766, 1738, 316, 303), (1740, 1766, 303, 315), (1742, 1740, 315, 300), (360, 330, 306, 331), (361, 339, 301, 354), (498, 335, 364, 247), (363, 340, 319, 344), (505, 503, 252, 255), (514, 357, 326, 341), (500, 513, 266, 249), (514, 341, 283, 267), (363, 347, 290, 270), (362, 337, 278, 271), (509, 355, 324, 342), (348, 362, 271, 292), (507, 347, 323, 338), (361, 345, 288, 272), (360, 340, 282, 274), (359, 333, 368, 275), (504, 505, 255, 253), (341, 326, 327, 359), (340, 360, 331, 319), (506, 349, 293, 256), (342, 324, 330, 360), (329, 361, 354, 297), (325, 345, 361, 329), (509, 342, 284, 259), (351, 362, 348, 320), (310, 353, 362, 351), (353, 308, 337, 362), (347, 363, 344, 323), (510, 352, 277, 260), (269, 370, 376, 291), (271, 278, 377, 292), (335, 502, 251, 364), (350, 321, 371, 294), (341, 359, 275, 283), (336, 322, 349, 506), (308, 336, 506, 337), (340, 363, 270, 282), (349, 515, 269, 293), (513, 498, 247, 266), (339, 507, 338, 301), (512, 501, 250, 265), (320, 348, 508, 334), (334, 508, 352, 299), (333, 314, 355, 509), (511, 504, 253, 264), (343, 499, 248, 286), (345, 510, 260, 288), (299, 352, 510, 356), (356, 510, 345, 325), (185, 217, 227, 211), (235, 188, 219, 215, 236, 487, 470, 476, 445, 483, 473, 474, 443, 486, 228, 193, 224, 210), (508, 348, 292, 258), (347, 507, 257, 290), (337, 506, 256, 278), (503, 343, 286, 252), (342, 360, 274, 284), (339, 361, 272, 281), (515, 328, 370, 269), (328, 514, 267, 370), (499, 350, 294, 248), (332, 307, 357, 514), (318, 332, 514, 328), (502, 512, 265, 251), (358, 318, 328, 515), (322, 358, 515, 349), (321, 346, 289, 371), (346, 500, 249, 289), (653, 603, 551, 526), (616, 654, 527, 547), (597, 655, 528, 632), (647, 657, 535, 520), (558, 638, 563, 519), (639, 560, 518, 569), (629, 636, 628, 521), (549, 525, 629, 641), (630, 637, 564, 526), (643, 630, 526, 551), (566, 641, 550, 527), (638, 632, 528, 633), (633, 528, 554, 639), (547, 642, 631, 529), (631, 642, 535, 523), (636, 565, 516, 628), (637, 630, 522, 559), (630, 643, 524, 522), (640, 558, 519, 539), (560, 637, 559, 518), (550, 641, 536, 520), (641, 629, 521, 536), (642, 550, 520, 535), (634, 540, 553, 640), (131, 136, 134, 242), (125, 153, 396, 395), (136, 130, 237, 134), (390, 153, 125, 243), (392, 276, 126, 379), (394, 238, 133, 155), (240, 129, 387, 402), (261, 380, 137, 131), (129, 263, 380, 261), (130, 262, 381, 268), (243, 125, 273, 382), (132, 244, 384, 241), (244, 130, 268, 384), (238, 385, 240, 133), (135, 386, 263, 129), (126, 276, 399, 389), (128, 155, 398, 388), (276, 128, 388, 399), (244, 132, 254, 401), (129, 261, 400, 387), (154, 125, 395, 397), (132, 154, 397, 254), (133, 240, 402, 156), (153, 126, 389, 396), (379, 126, 153, 390), (136, 391, 262, 130), (131, 137, 391, 136), (239, 128, 276, 392), (125, 154, 393, 273), (154, 132, 241, 393), (280, 394, 155, 128), (155, 133, 156, 398), (130, 244, 401, 237), (261, 131, 242, 400), (107, 88, 389, 399), (211, 90, 391, 137), (192, 91, 392, 379), (92, 205, 273, 393), (454, 418, 694, 534), (479, 454, 534, 429), (478, 442, 403, 451), (442, 482, 472, 403), (416, 406, 682, 692), (482, 468, 404, 472), (468, 486, 443, 404), (419, 450, 517, 695), (472, 404, 680, 430), (403, 472, 430, 679), (461, 439, 676, 567), (458, 440, 675, 556), (415, 457, 548, 691), (463, 412, 688, 574), (453, 411, 687, 533), (410, 452, 531, 686), (444, 408, 455, 475), (491, 448, 408, 444), (455, 408, 684, 537), (457, 419, 695, 548), (407, 414, 690, 683), (467, 483, 445, 409), (466, 410, 448, 491), (480, 452, 410, 466), (406, 417, 693, 682), (461, 411, 462, 489), (405, 420, 696, 681), (451, 403, 679, 530), (460, 437, 678, 562), (485, 464, 412, 463), (464, 478, 451, 412), (459, 441, 674, 557), (450, 479, 429, 517), (465, 416, 692, 436), (677, 574, 423, 531), (679, 430, 424, 532), (408, 448, 673, 684), (453, 437, 456, 477), (447, 485, 463, 438), (484, 447, 438, 449), (449, 438, 452, 480), (409, 458, 556, 685), (475, 455, 439, 471), (471, 439, 446, 492), (458, 476, 470, 440), (412, 451, 530, 688), (460, 440, 469, 481), (459, 474, 473, 441), (414, 413, 689, 690), (441, 467, 432, 674), (440, 460, 562, 675), (439, 455, 537, 676), (411, 453, 477, 462), (452, 438, 677, 531), (409, 445, 476, 458), (438, 463, 574, 677), (437, 453, 533, 678), (404, 459, 557, 680), (418, 405, 681, 694), (404, 443, 474, 459), (413, 415, 691, 689), (437, 460, 481, 456), (420, 465, 436, 696), (439, 461, 489, 446), (440, 470, 487, 469), (491, 444, 475, 471, 492, 781, 764, 770, 739, 777, 767, 768, 737, 780, 484, 449, 480, 466), (568, 541, 565, 636), (560, 639, 552, 542), (637, 560, 542, 564), (561, 643, 551, 544), (639, 554, 545, 552), (640, 553, 546, 558), (558, 546, 632, 638), (565, 640, 539, 516), (525, 568, 636, 629), (527, 550, 642, 547), (529, 631, 643, 561), (633, 639, 569, 635), (643, 631, 523, 524), (638, 633, 635, 563), (312, 1758, 1744, 310), (623, 591, 581, 597), (309, 1745, 1758, 312), (624, 594, 577, 595), (625, 603, 575, 618), (644, 599, 628, 516), (627, 604, 583, 608), (651, 649, 522, 524), (660, 621, 590, 605), (646, 659, 539, 519), (660, 605, 553, 540), (627, 611, 564, 542), (626, 601, 549, 543), (655, 619, 588, 606), (612, 626, 543, 566), (653, 611, 587, 602), (625, 609, 561, 544), (624, 604, 552, 545), (623, 597, 632, 546), (650, 651, 524, 523), (605, 590, 591, 623), (604, 624, 595, 583), (652, 613, 568, 525), (606, 588, 594, 624), (593, 625, 618, 571), (589, 609, 625, 593), (655, 606, 554, 528), (615, 626, 612, 584), (580, 617, 626, 615), (617, 579, 601, 626), (611, 627, 608, 587), (656, 616, 547, 529), (541, 634, 640, 565), (543, 549, 641, 566), (599, 648, 521, 628), (614, 585, 635, 569), (605, 623, 546, 553), (600, 586, 613, 652), (579, 600, 652, 601), (604, 627, 542, 552), (613, 661, 541, 568), (659, 644, 516, 539), (603, 653, 602, 575), (658, 647, 520, 536), (584, 612, 654, 598), (598, 654, 616, 572), (597, 581, 619, 655), (657, 650, 523, 535), (607, 645, 518, 559), (609, 656, 529, 561), (572, 616, 656, 620), (620, 656, 609, 589), (654, 612, 566, 527), (611, 653, 526, 564), (601, 652, 525, 549), (649, 607, 559, 522), (606, 624, 545, 554), (603, 625, 544, 551), (661, 592, 634, 541), (592, 660, 540, 634), (645, 614, 569, 518), (596, 578, 621, 660), (582, 596, 660, 592), (648, 658, 536, 521), (622, 582, 592, 661), (586, 622, 661, 613), (585, 610, 563, 635), (610, 646, 519, 563), (441, 473, 483, 467), (785, 738, 769, 765, 786, 1075, 1058, 1064, 1033, 1071, 1061, 1062, 1031, 1074, 778, 743, 774, 760), (913, 860, 802, 671), (876, 914, 672, 799), (853, 915, 787, 892), (907, 917, 789, 665), (806, 898, 810, 664), (899, 808, 663, 816), (889, 896, 888, 666), (800, 670, 889, 901), (890, 897, 812, 671), (903, 890, 671, 802), (814, 901, 801, 672), (898, 892, 787, 893), (893, 787, 805, 899), (799, 902, 891, 788), (891, 902, 789, 668), (896, 813, 662, 888), (897, 890, 667, 807), (890, 903, 669, 667), (900, 806, 664, 791), (808, 897, 807, 663), (801, 901, 790, 665), (901, 889, 666, 790), (902, 801, 665, 789), (894, 792, 804, 900), (815, 793, 813, 896), (808, 899, 803, 794), (897, 808, 794, 812), (809, 903, 802, 796), (899, 805, 797, 803), (900, 804, 798, 806), (806, 798, 892, 898), (813, 900, 791, 662), (670, 815, 896, 889), (672, 801, 902, 799), (788, 891, 903, 809), (893, 899, 816, 895), (903, 891, 668, 669), (898, 893, 895, 810), (311, 317, 1761, 1759), (883, 844, 833, 853), (426, 431, 429, 534), (421, 433, 690, 689), (431, 425, 517, 429), (684, 433, 421, 537), (686, 570, 422, 673), (688, 530, 428, 435), (532, 424, 681, 696), (555, 674, 432, 426), (424, 557, 674, 555), (425, 556, 675, 562), (537, 421, 567, 676), (427, 538, 678, 533), (538, 425, 562, 678), (530, 679, 532, 428), (430, 680, 557, 424), (422, 570, 693, 683), (423, 435, 692, 682), (570, 423, 682, 693), (538, 427, 548, 695), (424, 555, 694, 681), (434, 421, 689, 691), (427, 434, 691, 548), (428, 532, 696, 436), (433, 422, 683, 690), (673, 422, 433, 684), (431, 685, 556, 425), (426, 432, 685, 431), (531, 423, 570, 686), (421, 434, 687, 567), (434, 427, 533, 687), (574, 688, 435, 423), (435, 428, 436, 692), (425, 538, 695, 517), (555, 426, 534, 694), (417, 407, 683, 693), (467, 409, 685, 432), (448, 410, 686, 673), (411, 461, 567, 687), (748, 712, 988, 828), (773, 748, 828, 723), (772, 736, 697, 745), (736, 776, 766, 697), (710, 700, 976, 986), (776, 762, 698, 766), (762, 780, 737, 698), (713, 744, 811, 989), (766, 698, 974, 724), (697, 766, 724, 973), (755, 733, 970, 861), (752, 734, 969, 850), (709, 751, 842, 985), (757, 706, 982, 868), (747, 705, 981, 827), (704, 746, 825, 980), (738, 702, 749, 769), (785, 742, 702, 738), (749, 702, 978, 831), (751, 713, 989, 842), (701, 708, 984, 977), (761, 777, 739, 703), (760, 704, 742, 785), (774, 746, 704, 760), (700, 711, 987, 976), (755, 705, 756, 783), (699, 714, 990, 975), (745, 697, 973, 824), (754, 731, 972, 856), (779, 758, 706, 757), (758, 772, 745, 706), (753, 735, 968, 851), (744, 773, 723, 811), (759, 710, 986, 730), (971, 868, 717, 825), (973, 724, 718, 826), (702, 742, 967, 978), (747, 731, 750, 771), (741, 779, 757, 732), (778, 741, 732, 743), (743, 732, 746, 774), (703, 752, 850, 979), (769, 749, 733, 765), (765, 733, 740, 786), (752, 770, 764, 734), (706, 745, 824, 982), (754, 734, 763, 775), (753, 768, 767, 735), (708, 707, 983, 984), (735, 761, 726, 968), (734, 754, 856, 969), (733, 749, 831, 970), (705, 747, 771, 756), (746, 732, 971, 825), (703, 739, 770, 752), (732, 757, 868, 971), (731, 747, 827, 972), (698, 753, 851, 974), (712, 699, 975, 988), (698, 737, 768, 753), (707, 709, 985, 983), (731, 754, 775, 750), (714, 759, 730, 990), (733, 755, 783, 740), (734, 764, 781, 763), (1353, 1374, 1674, 1650, 1656, 1625, 1666, 1653, 1654, 1623, 1673, 1366, 1331, 1362, 1348, 1373, 1326, 1357), (311, 1759, 1745, 309), (884, 847, 822, 848), (885, 860, 820, 878), (904, 855, 888, 662), (887, 862, 835, 867), (911, 909, 667, 669), (920, 881, 843, 863), (906, 919, 791, 664), (920, 863, 804, 792), (887, 871, 812, 794), (886, 858, 800, 795), (915, 879, 840, 865), (872, 886, 795, 814), (913, 871, 839, 859), (885, 869, 809, 796), (884, 862, 803, 797), (883, 853, 892, 798), (910, 911, 669, 668), (863, 843, 844, 883), (862, 884, 848, 835), (912, 873, 815, 670), (865, 840, 847, 884), (846, 885, 878, 817), (841, 869, 885, 846), (915, 865, 805, 787), (875, 886, 872, 836), (830, 877, 886, 875), (877, 829, 858, 886), (871, 887, 867, 839), (916, 876, 799, 788), (793, 894, 900, 813), (795, 800, 901, 814), (855, 908, 666, 888), (874, 837, 895, 816), (863, 883, 798, 804), (857, 838, 873, 912), (829, 857, 912, 858), (862, 887, 794, 803), (873, 921, 793, 815), (919, 904, 662, 791), (860, 913, 859, 820), (918, 907, 665, 790), (836, 872, 914, 854), (854, 914, 876, 818), (853, 833, 879, 915), (917, 910, 668, 789), (866, 905, 663, 807), (869, 916, 788, 809), (818, 876, 916, 880), (880, 916, 869, 841), (914, 872, 814, 672), (871, 913, 671, 812), (858, 912, 670, 800), (909, 866, 807, 667), (865, 884, 797, 805), (860, 885, 796, 802), (921, 845, 894, 793), (845, 920, 792, 894), (905, 874, 816, 663), (852, 823, 881, 920), (834, 852, 920, 845), (908, 918, 790, 666), (882, 834, 845, 921), (838, 882, 921, 873), (837, 870, 810, 895), (870, 906, 664, 810), (1173, 1108, 948, 931), (1128, 1174, 932, 945), (1101, 1175, 933, 1148), (1167, 1177, 935, 925), (952, 1156, 956, 924), (1157, 954, 923, 961), (1142, 1153, 1141, 926), (946, 930, 1142, 1160), (1146, 1154, 957, 931), (1163, 1146, 931, 948), (959, 1160, 947, 932), (1156, 1148, 933, 1149), (1149, 933, 951, 1157), (945, 1161, 1147, 934), (1147, 1161, 935, 928), (1153, 958, 922, 1141), (735, 767, 777, 761), (1079, 1032, 1063, 1059, 1080, 1369, 1352, 1358, 1327, 1365, 1355, 1356, 1325, 1368, 1072, 1037, 1068, 1054), (1154, 1146, 927, 953), (1146, 1163, 929, 927), (1159, 952, 924, 937), (954, 1154, 953, 923), (947, 1160, 936, 925), (1160, 1142, 926, 936), (1161, 947, 925, 935), (1151, 938, 950, 1159), (960, 939, 958, 1153), (954, 1157, 949, 940), (1154, 954, 940, 957), (955, 1163, 948, 942), (1157, 951, 943, 949), (1159, 950, 944, 952), (952, 944, 1148, 1156), (958, 1159, 937, 922), (930, 960, 1153, 1142), (932, 947, 1161, 945), (934, 1147, 1163, 955), (1149, 1157, 961, 1152), (1163, 1147, 928, 929), (1156, 1149, 1152, 956), (818, 880, 841, 846, 817, 577, 594, 588, 619, 581, 591, 590, 621, 578, 830, 875, 836, 854), (1135, 1095, 1085, 1101), (593, 571, 306, 330, 324, 355, 314, 327, 326, 357, 307, 580, 615, 584, 598, 572, 620, 589), (1137, 1098, 1081, 1099), (1138, 1108, 965, 1130), (1164, 1103, 1141, 922), (1140, 1109, 1087, 1113), (1171, 1169, 927, 929), (1180, 1133, 1094, 1110), (1166, 1179, 937, 924), (1180, 1110, 950, 938), (1140, 1116, 957, 940), (1139, 1106, 946, 941), (1175, 1131, 1092, 1111), (1117, 1139, 941, 959), (1173, 1116, 1091, 1107), (1138, 1114, 955, 942), (1137, 1109, 949, 943), (720, 725, 723, 828), (715, 727, 984, 983), (725, 719, 811, 723), (978, 727, 715, 831), (980, 864, 716, 967), (982, 824, 722, 729), (826, 718, 975, 990), (849, 968, 726, 720), (718, 851, 968, 849), (719, 850, 969, 856), (831, 715, 861, 970), (721, 832, 972, 827), (832, 719, 856, 972), (824, 973, 826, 722), (724, 974, 851, 718), (716, 864, 987, 977), (717, 729, 986, 976), (864, 717, 976, 987), (832, 721, 842, 989), (718, 849, 988, 975), (728, 715, 983, 985), (721, 728, 985, 842), (722, 826, 990, 730), (727, 716, 977, 984), (967, 716, 727, 978), (725, 979, 850, 719), (720, 726, 979, 725), (825, 717, 864, 980), (715, 728, 981, 861), (728, 721, 827, 981), (868, 982, 729, 717), (729, 722, 730, 986), (719, 832, 989, 811), (849, 720, 828, 988), (711, 701, 977, 987), (761, 703, 979, 726), (742, 704, 980, 967), (705, 755, 861, 981), (1042, 1006, 1282, 1122), (1067, 1042, 1122, 1017), (1066, 1030, 991, 1039), (1030, 1070, 1060, 991), (1004, 994, 1270, 1280), (1070, 1056, 992, 1060), (1056, 1074, 1031, 992), (1007, 1038, 1105, 1283), (1060, 992, 1268, 1018), (991, 1060, 1018, 1267), (1049, 1027, 1264, 1155), (1046, 1028, 1263, 1144), (1003, 1045, 1136, 1279), (1051, 1000, 1276, 1162), (1041, 999, 1275, 1121), (998, 1040, 1119, 1274), (1032, 996, 1043, 1063), (1079, 1036, 996, 1032), (1043, 996, 1272, 1125), (1045, 1007, 1283, 1136), (995, 1002, 1278, 1271), (1055, 1071, 1033, 997), (1054, 998, 1036, 1079), (1068, 1040, 998, 1054), (994, 1005, 1281, 1270), (1049, 999, 1050, 1077), (993, 1008, 1284, 1269), (1039, 991, 1267, 1118), (1048, 1025, 1266, 1150), (1073, 1052, 1000, 1051), (1052, 1066, 1039, 1000), (1047, 1029, 1262, 1145), (1038, 1067, 1017, 1105), (1053, 1004, 1280, 1024), (1265, 1162, 1011, 1119), (1267, 1018, 1012, 1120), (996, 1036, 1261, 1272), (1041, 1025, 1044, 1065), (1035, 1073, 1051, 1026), (1072, 1035, 1026, 1037), (1037, 1026, 1040, 1068), (997, 1046, 1144, 1273), (1063, 1043, 1027, 1059), (1059, 1027, 1034, 1080), (1046, 1064, 1058, 1028), (1000, 1039, 1118, 1276), (1048, 1028, 1057, 1069), (1047, 1062, 1061, 1029), (1002, 1001, 1277, 1278), (1029, 1055, 1020, 1262), (1028, 1048, 1150, 1263), (1027, 1043, 1125, 1264), (999, 1041, 1065, 1050), (1040, 1026, 1265, 1119), (997, 1033, 1064, 1046), (1026, 1051, 1162, 1265), (1025, 1041, 1121, 1266), (992, 1047, 1145, 1268), (1006, 993, 1269, 1282), (992, 1031, 1062, 1047), (1001, 1003, 1279, 1277), (1025, 1048, 1069, 1044), (1008, 1053, 1024, 1284), (1027, 1049, 1077, 1034), (1028, 1058, 1075, 1057), (1669, 103, 113, 1671), (1135, 1101, 1148, 944), (1170, 1171, 929, 928), (1110, 1094, 1095, 1135), (1109, 1137, 1099, 1087), (1172, 1123, 960, 930), (1111, 1092, 1098, 1137), (1097, 1138, 1130, 962), (1093, 1114, 1138, 1097), (1175, 1111, 951, 933), (1127, 1139, 1117, 1088), (1084, 1129, 1139, 1127), (1129, 1083, 1106, 1139), (1116, 1140, 1113, 1091), (1176, 1128, 945, 934), (939, 1151, 1159, 958), (941, 946, 1160, 959), (1103, 1168, 926, 1141), (1124, 1089, 1152, 961), (1110, 1135, 944, 950), (1104, 1090, 1123, 1172), (1083, 1104, 1172, 1106), (1109, 1140, 940, 949), (1123, 1181, 939, 960), (1179, 1164, 922, 937), (1108, 1173, 1107, 965), (1178, 1167, 925, 936), (1088, 1117, 1174, 1102), (1102, 1174, 1128, 963), (1101, 1085, 1131, 1175), (1177, 1170, 928, 935), (1112, 1165, 923, 953), (1114, 1176, 934, 955), (963, 1128, 1176, 1132), (1132, 1176, 1114, 1093), (1174, 1117, 959, 932), (1116, 1173, 931, 957), (1106, 1172, 930, 946), (1169, 1112, 953, 927), (1111, 1137, 943, 951), (1108, 1138, 942, 948), (1181, 1096, 1151, 939), (1096, 1180, 938, 1151), (1165, 1124, 961, 923), (1100, 1082, 1133, 1180), (1086, 1100, 1180, 1096), (1168, 1178, 936, 926), (1134, 1086, 1096, 1181), (1090, 1134, 1181, 1123), (1089, 1115, 956, 1152), (1115, 1166, 924, 956), (1425, 1253, 1208, 1191), (1380, 1426, 1192, 1205), (1247, 1427, 1193, 1396), (1417, 1429, 1195, 1185), (1212, 1403, 1216, 1184), (1404, 1214, 1183, 1221), (1393, 1401, 1392, 1186), (1206, 1190, 1393, 1406), (1394, 1402, 1217, 1191), (1408, 1394, 1191, 1208), (1219, 1406, 1207, 1192), (1403, 1396, 1193, 1397), (1397, 1193, 1211, 1404), (1205, 1407, 1395, 1194), (1395, 1407, 1195, 1188), (1401, 1218, 1182, 1392), (1402, 1394, 1187, 1213), (1394, 1408, 1189, 1187), (1405, 1212, 1184, 1197), (1214, 1402, 1213, 1183), (1207, 1406, 1196, 1185), (1406, 1393, 1186, 1196), (1407, 1207, 1185, 1195), (1398, 1198, 1210, 1405), (1220, 1199, 1218, 1401), (1214, 1404, 1209, 1200), (1402, 1214, 1200, 1217), (1215, 1408, 1208, 1202), (1404, 1211, 1203, 1209), (1405, 1210, 1204, 1212), (1212, 1204, 1396, 1403), (1218, 1405, 1197, 1182), (1029, 1061, 1071, 1055), (1669, 1663, 102, 103), (1190, 1220, 1401, 1393), (1192, 1207, 1407, 1205), (1194, 1395, 1408, 1215), (1397, 1404, 1221, 1400), (1408, 1395, 1188, 1189), (1403, 1397, 1400, 1216), (963, 1132, 1093, 1097, 962, 822, 847, 840, 879, 833, 844, 843, 881, 823, 1084, 1127, 1088, 1102), (1387, 1241, 1231, 1247), (1223, 1384, 1239, 1243, 1222, 1081, 1098, 1092, 1131, 1085, 1095, 1094, 1133, 1082, 1230, 1379, 1234, 1248), (1388, 1244, 1227, 1245), (1389, 1253, 1225, 1382), (1409, 1249, 1392, 1182), (1391, 1254, 1233, 1258), (1423, 1421, 1187, 1189), (1433, 1385, 1240, 1255), (1411, 1432, 1197, 1184), (1433, 1255, 1210, 1198), (1391, 1375, 1217, 1200), (1390, 1251, 1206, 1201), (1427, 1383, 1238, 1256), (1376, 1390, 1201, 1219), (1425, 1375, 1237, 1252), (1389, 1259, 1215, 1202), (1388, 1254, 1209, 1203), (1387, 1247, 1396, 1204), (1422, 1423, 1189, 1188), (1255, 1240, 1241, 1387), (1254, 1388, 1245, 1233), (1424, 1377, 1220, 1190), (1256, 1238, 1244, 1388), (1243, 1389, 1382, 1222), (1239, 1259, 1389, 1243), (1427, 1256, 1211, 1193), (1379, 1390, 1376, 1234), (1230, 1381, 1390, 1379), (1381, 1229, 1251, 1390), (1375, 1391, 1258, 1237), (1428, 1380, 1205, 1194), (1199, 1398, 1405, 1218), (1201, 1206, 1406, 1219), (1014, 1019, 1017, 1122), (1009, 1021, 1278, 1277), (1019, 1013, 1105, 1017), (1272, 1021, 1009, 1125), (1274, 1158, 1010, 1261), (1276, 1118, 1016, 1023), (1120, 1012, 1269, 1284), (1143, 1262, 1020, 1014), (1012, 1145, 1262, 1143), (1013, 1144, 1263, 1150), (1125, 1009, 1155, 1264), (1015, 1126, 1266, 1121), (1126, 1013, 1150, 1266), (1118, 1267, 1120, 1016), (1018, 1268, 1145, 1012), (1010, 1158, 1281, 1271), (1011, 1023, 1280, 1270), (1158, 1011, 1270, 1281), (1126, 1015, 1136, 1283), (1012, 1143, 1282, 1269), (1022, 1009, 1277, 1279), (1015, 1022, 1279, 1136), (1016, 1120, 1284, 1024), (1021, 1010, 1271, 1278), (1261, 1010, 1021, 1272), (1019, 1273, 1144, 1013), (1014, 1020, 1273, 1019), (1119, 1011, 1158, 1274), (1009, 1022, 1275, 1155), (1022, 1015, 1121, 1275), (1162, 1276, 1023, 1011), (1023, 1016, 1024, 1280), (1013, 1126, 1283, 1105), (1143, 1014, 1122, 1282), (1005, 995, 1271, 1281), (1055, 997, 1273, 1020), (1036, 998, 1274, 1261), (999, 1049, 1155, 1275), (1336, 1300, 1576, 1416), (1361, 1336, 1416, 1311), (1360, 1324, 1285, 1333), (1324, 1364, 1354, 1285), (1298, 1288, 1564, 1574), (1364, 1350, 1286, 1354), (1350, 1368, 1325, 1286), (1301, 1332, 1399, 1577), (1354, 1286, 1562, 1312), (1285, 1354, 1312, 1561), (1343, 1321, 1558, 1449), (1340, 1322, 1557, 1438), (1297, 1339, 1430, 1573), (1345, 1294, 1570, 1456), (1335, 1293, 1569, 1415), (1292, 1334, 1413, 1568), (1326, 1290, 1337, 1357), (1373, 1330, 1290, 1326), (1337, 1290, 1566, 1419), (1339, 1301, 1577, 1430), (1289, 1296, 1572, 1565), (1349, 1365, 1327, 1291), (1348, 1292, 1330, 1373), (1362, 1334, 1292, 1348), (1288, 1299, 1575, 1564), (1343, 1293, 1344, 1371), (1287, 1302, 1578, 1563), (1333, 1285, 1561, 1412), (1342, 1319, 1560, 1444), (1367, 1346, 1294, 1345), (1346, 1360, 1333, 1294), (1341, 1323, 1556, 1439), (1332, 1361, 1311, 1399), (1347, 1298, 1574, 1318), (1559, 1456, 1305, 1413), (1561, 1312, 1306, 1414), (1290, 1330, 1555, 1566), (1335, 1319, 1338, 1359), (1329, 1367, 1345, 1320), (1366, 1329, 1320, 1331), (1331, 1320, 1334, 1362), (1291, 1340, 1438, 1567), (1357, 1337, 1321, 1353), (1353, 1321, 1328, 1374), (1340, 1358, 1352, 1322), (1294, 1333, 1412, 1570), (1342, 1322, 1351, 1363), (1341, 1356, 1355, 1323), (1296, 1295, 1571, 1572), (1323, 1349, 1314, 1556), (1322, 1342, 1444, 1557), (1321, 1337, 1419, 1558), (1293, 1335, 1359, 1344), (1334, 1320, 1559, 1413), (1291, 1327, 1358, 1340), (1320, 1345, 1456, 1559), (1319, 1335, 1415, 1560), (1286, 1341, 1439, 1562), (1300, 1287, 1563, 1576), (1286, 1325, 1356, 1341), (1295, 1297, 1573, 1571), (1319, 1342, 1363, 1338), (1302, 1347, 1318, 1578), (1321, 1343, 1371, 1328), (1322, 1352, 1369, 1351), (1671, 113, 104, 1668), (1249, 1418, 1186, 1392), (1378, 1235, 1400, 1221), (1255, 1387, 1204, 1210), (1250, 1236, 1377, 1424), (1229, 1250, 1424, 1251), (1254, 1391, 1200, 1209), (1377, 1434, 1199, 1220), (1432, 1409, 1182, 1197), (1253, 1425, 1252, 1225), (1431, 1417, 1185, 1196), (1234, 1376, 1426, 1248), (1248, 1426, 1380, 1223), (1247, 1231, 1383, 1427), (1429, 1422, 1188, 1195), (1257, 1410, 1183, 1213), (1259, 1428, 1194, 1215), (1223, 1380, 1428, 1384), (1384, 1428, 1259, 1239), (1426, 1376, 1219, 1192), (1375, 1425, 1191, 1217), (1251, 1424, 1190, 1206), (1421, 1257, 1213, 1187), (1256, 1388, 1203, 1211), (1253, 1389, 1202, 1208), (1434, 1242, 1398, 1199), (1242, 1433, 1198, 1398), (1410, 1378, 1221, 1183), (1246, 1228, 1385, 1433), (1232, 1246, 1433, 1242), (1418, 1431, 1196, 1186), (1386, 1232, 1242, 1434), (1236, 1386, 1434, 1377), (1235, 1260, 1216, 1400), (1260, 1411, 1184, 1216), (1773, 1513, 1468, 1448), (1526, 1774, 1450, 1465), (1507, 1775, 1451, 1713), (1754, 1777, 1454, 1441), (1472, 1719, 1476, 1440), (1720, 1474, 1436, 1481), (1694, 1717, 1693, 1442), (1466, 1447, 1694, 1722), (1695, 1718, 1477, 1448), (1732, 1695, 1448, 1468), (1479, 1722, 1467, 1450), (1719, 1713, 1451, 1714), (1714, 1451, 1471, 1720), (1465, 1729, 1696, 1453), (1696, 1729, 1454, 1445), (1717, 1478, 1435, 1693), (1718, 1695, 1443, 1473), (1695, 1732, 1446, 1443), (1721, 1472, 1440, 1457), (1474, 1718, 1473, 1436), (1467, 1722, 1455, 1441), (1722, 1694, 1442, 1455), (1729, 1467, 1441, 1454), (1715, 1458, 1470, 1721), (1480, 1459, 1478, 1717), (1474, 1720, 1469, 1460), (1718, 1474, 1460, 1477), (1475, 1732, 1468, 1462), (1720, 1471, 1463, 1469), (1721, 1470, 1464, 1472), (1472, 1464, 1713, 1719), (1478, 1721, 1457, 1435), (1447, 1480, 1717, 1694), (1450, 1467, 1729, 1465), (1453, 1696, 1732, 1475), (1714, 1720, 1481, 1716), (1732, 1696, 1445, 1446), (1719, 1714, 1716, 1476), (1483, 1530, 1499, 1503, 1482, 1227, 1244, 1238, 1383, 1231, 1241, 1240, 1385, 1228, 1490, 1525, 1494, 1508), (1533, 1501, 1491, 1507), (1734, 1816, 1785, 1789, 1733, 1487, 1504, 1498, 1529, 1491, 1501, 1500, 1531, 1488, 1747, 1811, 1780, 1794), (1534, 1504, 1487, 1505), (1535, 1513, 1485, 1528), (1751, 1509, 1693, 1435), (1537, 1514, 1493, 1518), (1771, 1769, 1443, 1446), (1847, 1531, 1500, 1515), (1753, 1845, 1457, 1440), (1323, 1355, 1365, 1349), (1668, 104, 114, 1670), (1847, 1515, 1470, 1458), (1537, 1521, 1477, 1460), (1536, 1511, 1466, 1461), (1775, 1529, 1498, 1516), (1522, 1536, 1461, 1479), (1773, 1521, 1497, 1512), (1535, 1519, 1475, 1462), (1534, 1514, 1469, 1463), (1533, 1507, 1713, 1464), (1770, 1771, 1446, 1445), (1515, 1500, 1501, 1533), (1514, 1534, 1505, 1493), (1772, 1523, 1480, 1447), (1516, 1498, 1504, 1534), (1503, 1535, 1528, 1482), (1499, 1519, 1535, 1503), (1775, 1516, 1471, 1451), (1525, 1536, 1522, 1494), (1490, 1527, 1536, 1525), (1527, 1489, 1511, 1536), (1521, 1537, 1518, 1497), (1776, 1526, 1465, 1453), (1832, 1799, 1699, 1547), (1812, 1831, 1548, 1692), (1793, 1830, 1549, 1861), (1838, 1828, 1551, 1541), (1703, 1855, 1707, 1540), (1854, 1705, 1539, 1728), (1864, 1857, 1865, 1542), (1697, 1546, 1864, 1852), (1863, 1856, 1708, 1547), (1850, 1863, 1547, 1699), (1711, 1852, 1698, 1548), (1855, 1861, 1549, 1860), (1860, 1549, 1702, 1854), (1692, 1851, 1862, 1550), (1862, 1851, 1551, 1544), (1857, 1709, 1538, 1865), (1856, 1863, 1543, 1704), (1863, 1850, 1545, 1543), (1308, 1313, 1311, 1416), (1303, 1315, 1572, 1571), (1313, 1307, 1399, 1311), (1566, 1315, 1303, 1419), (1568, 1452, 1304, 1555), (1570, 1412, 1310, 1317), (1414, 1306, 1563, 1578), (1437, 1556, 1314, 1308), (1306, 1439, 1556, 1437), (1307, 1438, 1557, 1444), (1419, 1303, 1449, 1558), (1309, 1420, 1560, 1415), (1420, 1307, 1444, 1560), (1412, 1561, 1414, 1310), (1312, 1562, 1439, 1306), (1304, 1452, 1575, 1565), (1305, 1317, 1574, 1564), (1452, 1305, 1564, 1575), (1420, 1309, 1430, 1577), (1306, 1437, 1576, 1563), (1316, 1303, 1571, 1573), (1309, 1316, 1573, 1430), (1310, 1414, 1578, 1318), (1315, 1304, 1565, 1572), (1555, 1304, 1315, 1566), (1313, 1567, 1438, 1307), (1308, 1314, 1567, 1313), (1413, 1305, 1452, 1568), (1303, 1316, 1569, 1449), (1316, 1309, 1415, 1569), (1456, 1570, 1317, 1305), (1317, 1310, 1318, 1574), (1307, 1420, 1577, 1399), (1437, 1308, 1416, 1576), (1299, 1289, 1565, 1575), (1349, 1291, 1567, 1314), (1330, 1292, 1568, 1555), (1293, 1343, 1449, 1569), (1634, 1594, 1887, 1727), (1659, 1634, 1727, 1609), (1658, 1622, 1579, 1631), (1622, 1662, 1652, 1579), (1592, 1582, 1875, 1885), (1662, 1648, 1580, 1652), (1648, 1673, 1623, 1580), (1595, 1630, 1710, 1888), (1652, 1580, 1873, 1610), (1579, 1652, 1610, 1872), (1641, 1619, 1869, 1760), (1638, 1620, 1868, 1749), (1591, 1637, 1741, 1884), (1643, 1588, 1881, 1767), (1633, 1587, 1880, 1726), (1586, 1632, 1724, 1879), (1624, 1584, 1635, 1655), (1681, 1628, 1584, 1624), (1635, 1584, 1877, 1730), (1637, 1595, 1888, 1741), (1583, 1590, 1883, 1876), (1647, 1666, 1625, 1585), (1646, 1586, 1628, 1681), (1660, 1632, 1586, 1646), (1582, 1593, 1886, 1875), (1641, 1587, 1642, 1679), (1581, 1596, 1889, 1874), (1631, 1579, 1872, 1723), (1640, 1617, 1871, 1755), (1672, 1644, 1588, 1643), (1644, 1658, 1631, 1588), (1639, 1621, 1867, 1750), (1630, 1659, 1609, 1710), (1645, 1592, 1885, 1616), (1870, 1767, 1603, 1724), (1872, 1610, 1604, 1725), (1584, 1628, 1866, 1877), (1633, 1617, 1636, 1657), (1627, 1672, 1643, 1618), (1670, 1627, 1618, 1629), (1629, 1618, 1632, 1660), (1585, 1638, 1749, 1878), (1655, 1635, 1619, 1651), (1651, 1619, 1626, 1683), (1638, 1656, 1650, 1620), (1588, 1631, 1723, 1881), (1640, 1620, 1649, 1661), (1639, 1654, 1653, 1621), (1590, 1589, 1882, 1883), (1621, 1647, 1612, 1867), (1620, 1640, 1755, 1868), (1619, 1635, 1730, 1869), (1587, 1633, 1657, 1642), (1632, 1618, 1870, 1724), (1585, 1625, 1656, 1638), (1618, 1643, 1767, 1870), (1617, 1633, 1726, 1871), (1580, 1639, 1750, 1873), (1594, 1581, 1874, 1887), (1580, 1623, 1654, 1639), (1589, 1591, 1884, 1882), (1617, 1640, 1661, 1636), (1596, 1645, 1616, 1889), (1619, 1641, 1679, 1626), (1620, 1650, 1674, 1649), (116, 117, 1665, 1680), (117, 98, 1677, 1665), (98, 119, 1664, 1677), (119, 99, 1676, 1664), (115, 106, 1678, 1683), (99, 120, 1684, 1676), (120, 100, 1682, 1684), (100, 121, 1667, 1682), (121, 101, 1685, 1667), (1597, 1685, 101, 23), (1853, 1703, 1540, 1553), (1705, 1856, 1704, 1539), (1698, 1852, 1552, 1541), (1852, 1864, 1542, 1552), (1851, 1698, 1541, 1551), (1859, 1554, 1701, 1853), (1712, 1686, 1709, 1857), (1705, 1854, 1700, 1687), (1856, 1705, 1687, 1708), (1706, 1850, 1699, 1689), (1854, 1702, 1690, 1700), (1853, 1701, 1691, 1703), (1703, 1691, 1861, 1855), (1709, 1853, 1553, 1538), (1546, 1712, 1857, 1864), (1548, 1698, 1851, 1692), (1550, 1862, 1850, 1706), (1860, 1854, 1728, 1858), (1850, 1862, 1544, 1545), (1855, 1860, 1858, 1707), (1819, 1787, 1757, 1793), (1459, 1715, 1721, 1478), (1461, 1466, 1722, 1479), (1509, 1768, 1442, 1693), (1524, 1495, 1716, 1481), (1515, 1533, 1464, 1470), (1510, 1496, 1523, 1772), (1489, 1510, 1772, 1511), (1514, 1537, 1460, 1469), (1523, 1849, 1459, 1480), (1845, 1751, 1435, 1457), (1513, 1773, 1512, 1485), (1843, 1754, 1441, 1455), (1494, 1522, 1774, 1508), (1508, 1774, 1526, 1483), (1507, 1491, 1529, 1775), (1777, 1770, 1445, 1454), (1517, 1752, 1436, 1473), (1519, 1776, 1453, 1475), (1483, 1526, 1776, 1530), (1530, 1776, 1519, 1499), (1774, 1522, 1479, 1450), (1521, 1773, 1448, 1477), (1511, 1772, 1447, 1466), (1769, 1517, 1473, 1443), (1820, 1790, 1743, 1791), (1516, 1534, 1463, 1471), (1513, 1535, 1462, 1468), (1849, 1502, 1715, 1459), (1502, 1847, 1458, 1715), (1752, 1524, 1481, 1436), (1506, 1488, 1531, 1847), (1492, 1506, 1847, 1502), (1768, 1843, 1455, 1442), (1821, 1799, 1739, 1814), (1841, 1795, 1865, 1538), (1823, 1800, 1779, 1804), (1834, 1836, 1543, 1545), (1825, 1817, 1786, 1801), (1839, 1826, 1553, 1540), (1825, 1801, 1701, 1554), (1823, 1807, 1708, 1687), (1822, 1797, 1697, 1688), (1830, 1815, 1784, 1802), (1808, 1822, 1688, 1711), (1832, 1807, 1783, 1798), (1821, 1805, 1706, 1689), (1820, 1800, 1700, 1690), (1819, 1793, 1861, 1691), (1835, 1834, 1545, 1544), (1801, 1786, 1787, 1819), (1800, 1820, 1791, 1779), (1833, 1809, 1712, 1546), (1802, 1784, 1790, 1820), (1789, 1821, 1814, 1733), (1785, 1805, 1821, 1789), (1830, 1802, 1702, 1549), (1811, 1822, 1808, 1780), (1747, 1813, 1822, 1811), (1813, 1746, 1797, 1822), (1807, 1823, 1804, 1783), (1829, 1812, 1692, 1550), (1621, 1653, 1666, 1647), (106, 116, 1680, 1678), (1806, 1839, 1540, 1707), (1781, 1806, 1707, 1858), (1782, 1818, 1824, 1809), (1818, 1778, 1788, 1824), (1837, 1827, 1552, 1542), (1778, 1792, 1825, 1788), (1792, 1744, 1817, 1825), (1840, 1810, 1728, 1539), (1788, 1825, 1554, 1859), (1824, 1788, 1859, 1686), (1799, 1821, 1689, 1699), (1802, 1820, 1690, 1702), (1836, 1803, 1704, 1543), (1797, 1833, 1546, 1697), (1807, 1832, 1547, 1708), (1831, 1808, 1711, 1548), (1816, 1829, 1805, 1785), (1734, 1812, 1829, 1816), (1805, 1829, 1550, 1706), (1803, 1840, 1539, 1704), (1828, 1835, 1544, 1551), (1793, 1757, 1815, 1830), (1794, 1831, 1812, 1734), (1780, 1808, 1831, 1794), (1827, 1838, 1541, 1552), (1799, 1832, 1798, 1739), (1826, 1841, 1538, 1553), (1809, 1824, 1686, 1712), (1800, 1823, 1687, 1700), (1746, 1796, 1833, 1797), (1796, 1782, 1809, 1833), (1801, 1819, 1691, 1701), (1810, 1781, 1858, 1728), (1795, 1837, 1542, 1865), (1532, 1492, 1502, 1849), (1496, 1532, 1849, 1523), (1495, 1520, 1476, 1716), (1520, 1753, 1440, 1476), (1688, 1697, 1852, 1711), (1686, 1859, 1853, 1709), (1606, 1611, 1609, 1727), (1601, 1613, 1883, 1882), (1611, 1605, 1710, 1609), (1877, 1613, 1601, 1730), (1879, 1763, 1602, 1866), (1881, 1723, 1608, 1615), (1725, 1604, 1874, 1889), (1748, 1867, 1612, 1606), (1604, 1750, 1867, 1748), (1605, 1749, 1868, 1755), (1730, 1601, 1760, 1869), (1607, 1731, 1871, 1726), (1731, 1605, 1755, 1871), (1723, 1872, 1725, 1608), (1610, 1873, 1750, 1604), (1602, 1763, 1886, 1876), (1603, 1615, 1885, 1875), (1763, 1603, 1875, 1886), (1731, 1607, 1741, 1888), (1604, 1748, 1887, 1874), (1614, 1601, 1882, 1884), (1607, 1614, 1884, 1741), (1608, 1725, 1889, 1616), (1613, 1602, 1876, 1883), (1866, 1602, 1613, 1877), (1611, 1878, 1749, 1605), (1606, 1612, 1878, 1611), (1724, 1603, 1763, 1879), (1601, 1614, 1880, 1760), (1614, 1607, 1726, 1880), (1767, 1881, 1615, 1603), (1615, 1608, 1616, 1885), (1605, 1731, 1888, 1710), (1748, 1606, 1727, 1887), (1593, 1583, 1876, 1886), (1647, 1585, 1878, 1612), (1628, 1586, 1879, 1866), (1587, 1641, 1760, 1880), (1598, 1597, 23, 21), (21, 19, 1599, 1598), (1600, 1599, 19, 17), (1848, 1890, 1891, 494), (1896, 1893, 1892, 1897), (1899, 1895, 1894, 1898), (1890, 1896, 1897, 1891), (1902, 1899, 1898, 1903), (1893, 1901, 1900, 1892), (1901, 1902, 1903, 1900), (101, 1917, 1907, 23), (23, 1907, 1906, 21), (104, 113, 1923, 1920), (19, 1905, 1904, 17), (102, 1918, 1919, 103), (120, 1929, 1916, 100), (117, 1927, 1914, 98), (114, 104, 1920, 1924), (121, 1930, 1917, 101), (119, 1928, 1915, 99), (106, 1922, 1926, 116), (100, 1916, 1930, 121), (21, 1906, 1905, 19), (113, 103, 1919, 1923), (115, 1925, 1922, 106), (98, 1914, 1928, 119), (99, 1915, 1929, 120), (116, 1926, 1927, 117), (48, 114, 1924, 1908, 1912, 1911, 1921, 1909, 1913, 1910, 1925, 115, 75, 81, 50, 105, 78, 79), (303, 1940, 1943, 315), (1892, 1950, 1952, 1897), (304, 1941, 1944, 316), (1897, 1952, 1949, 1891), (1898, 1953, 1955, 1903), (295, 1934, 1942, 313), (496, 1947, 1948, 497), (296, 1935, 1941, 304), (302, 1939, 1936, 297), (1900, 1954, 1950, 1892), (495, 1946, 1947, 496), (315, 1943, 1938, 300), (1894, 1951, 1953, 1898), (300, 1938, 1939, 302), (246, 1933, 1951, 1894), (298, 1937, 1935, 296), (1891, 1949, 1945, 494), (316, 1944, 1940, 303), (313, 1942, 1937, 298), (497, 1948, 1934, 295), (1903, 1955, 1954, 1900), (494, 1945, 1946, 495), (246, 17, 1904, 1933), (311, 309, 1957, 1959), (311, 1959, 1961, 317), (312, 310, 1958, 1960), (309, 312, 1960, 1957), (325, 329, 297, 1936, 1964, 1963, 1967, 1956, 1965, 1962, 1966, 1958, 310, 351, 320, 334, 299, 356), (1961, 1918, 102, 317), (1904, 1905, 1906, 1907, 1917, 1930, 1916, 1929, 1915, 1928, 1914, 1927, 1926, 1922, 1925, 1910, 1913, 1909, 1921, 1911, 1912, 1908, 1924, 1920, 1923, 1919, 1918, 1961, 1959, 1957, 1960, 1958, 1966, 1962, 1965, 1956, 1967, 1963, 1964, 1936, 1939, 1938, 1943, 1940, 1944, 1941, 1935, 1937, 1942, 1934, 1948, 1947, 1946, 1945, 1949, 1952, 1950, 1954, 1955, 1953, 1951, 1933), (1667, 1982, 1992, 1682), (1677, 1988, 1981, 1665), (1671, 1668, 1983, 1986), (1676, 1987, 1980, 1664), (1669, 1984, 1979, 1663), (1761, 2008, 2007, 1759), (1737, 1997, 2010, 1764), (1740, 1999, 2012, 1766), (1685, 1995, 1982, 1667), (1895, 2025, 1968, 245), (1598, 1970, 1969, 1597), (1744, 1758, 2006, 2002), (1899, 2027, 2025, 1895), (1893, 2024, 2028, 1901), (1844, 2020, 2021, 1846), (1684, 1994, 1987, 1676), (1736, 1996, 2009, 1762), (1738, 1998, 2011, 1765), (1756, 2004, 2000, 1742), (1764, 2010, 1996, 1736), (1668, 1670, 1985, 1983), (1902, 2029, 2027, 1899), (1599, 1971, 1970, 1598), (1890, 2023, 2026, 1896), (1745, 1759, 2007, 2003), (1896, 2026, 2024, 1893), (1901, 2028, 2029, 1902), (1762, 2009, 2019, 1842), (1842, 2019, 2020, 1844), (1846, 2021, 2022, 1848), (1848, 2022, 2023, 1890), (1663, 1979, 2008, 1761), (245, 1968, 1972, 1600), (1683, 1678, 1989, 1993), (1665, 1981, 1990, 1680), (1743, 2001, 2004, 1756), (1766, 2012, 1998, 1738), (1669, 1671, 1986, 1984), (1680, 1990, 1989, 1678), (1765, 2011, 1997, 1737), (1742, 2000, 1999, 1740), (1682, 1992, 1994, 1684), (1664, 1980, 1988, 1677), (1597, 1969, 1995, 1685), (1786, 1817, 1744, 2002, 2018, 2014, 2015, 2005, 2017, 2013, 2016, 2001, 1743, 1790, 1784, 1815, 1757, 1787), (1600, 1972, 1971, 1599), (1758, 1745, 2003, 2006), (1683, 1993, 1985, 1670), (2023, 2022, 2021, 2020, 2019, 2009, 1996, 2010, 1997, 2011, 1998, 2012, 1999, 2000, 2004, 2001, 2016, 2013, 2017, 2005, 2015, 2014, 2018, 2002, 2006, 2003, 2007, 2008, 1979, 1984, 1986, 1983, 1985, 1974, 1978, 1975, 1991, 1973, 1977, 1976, 1993, 1989, 1990, 1981, 1988, 1980, 1987, 1994, 1992, 1982, 1995, 1969, 1970, 1971, 1972, 1968, 2025, 2027, 2029, 2028, 2024, 2026), (2031, 2035, 2033, 1902), (2033, 2035, 2034, 2032), (1902, 2033, 2032, 1901), (1901, 2032, 2034, 2030), (2030, 2034, 2035, 2031), (2036, 2040, 2038, 1900), (2038, 2040, 2041, 2039), (2037, 2041, 2040, 2036), (1903, 2039, 2041, 2037), (1900, 2038, 2039, 1903), (2044, 2048, 2046, 2042), (2046, 2048, 2049, 2047), (2045, 2049, 2048, 2044), (2043, 2047, 2049, 2045), (2042, 2046, 2047, 2043), (2052, 2056, 2054, 2050), (2054, 2056, 2057, 2055), (2053, 2057, 2056, 2052), (2051, 2055, 2057, 2053), (2050, 2054, 2055, 2051), (2061, 2059, 2063, 2065), (2063, 2065, 2064, 2062), (2059, 2058, 2062, 2063), (2058, 2062, 2064, 2060), (2060, 2064, 2065, 2061), (2069, 2073, 2071, 2067), (2071, 2073, 2072, 2070), (2067, 2071, 2070, 2066), (2066, 2070, 2072, 2068), (2068, 2072, 2073, 2069), (2036, 1900, 1903, 2037), (1901, 2030, 2031, 1902), (2042, 2043, 2045, 2044), (2050, 2051, 2053, 2052), (2068, 2069, 2067, 2066), (2060, 2061, 2059, 2058)])
me_cylinder_001.use_remesh_preserve_volume = False
me_cylinder_001.use_remesh_preserve_attributes = False
me_cylinder_001.use_mirror_vertex_groups = False
me_cylinder_001.update()

# ---- objects
ob_cylinder_001 = bpy.data.objects.new('Cylinder.001', me_cylinder_001)

# ---- transforms, parenting, visibility, modifiers, constraints
ob_cylinder_001.location = (5.424, -3.389, 0.149)
ob_cylinder_001.rotation_euler = (1.571, -0.0, 0.0)
ob_cylinder_001.lineart.crease_threshold = 0.0

# ---- collection membership
col_collection_1.objects.link(ob_cylinder_001)

# ---- scene / render settings (as saved in the file)
scene.frame_start = 1; scene.frame_end = 250; scene.frame_set(4)
scene.render.engine = 'BLENDER_EEVEE_NEXT'
scene.render.image_settings.color_mode = 'RGB'
scene.render.image_settings.compression = 90
scene.render.resolution_percentage = 50
scene.render.dither_intensity = 0.0
scene.render.bake_margin = 2
scene.cycles.use_denoising = False
scene.cycles.samples = 10
scene.cycles.sampling_pattern = 'TABULATED_SOBOL'
scene.cycles.light_sampling_threshold = 0.0
scene.cycles.use_adaptive_sampling = False
scene.cycles.use_light_tree = False
scene.cycles.blur_glossy = 0.0
scene.cycles.volume_bounces = 1
scene.cycles.pixel_filter_type = 'GAUSSIAN'
scene.cycles.sample_clamp_indirect = 0.0
scene.view_settings.view_transform = 'Standard'
bpy.context.view_layer.update()

# ---- added for rendering (the .blend has no active camera and no usable light): camera, sun
cam_auto = bpy.data.cameras.new('AutoCamera')
cam_auto.lens = 50.0
cam_auto.sensor_width = 36.0
cam_auto.clip_end = 1000.0
ob_auto_camera = bpy.data.objects.new('AutoCamera', cam_auto)
scene.collection.objects.link(ob_auto_camera)
ob_auto_camera.location = (8.52562, -8.2278, 5.00898)
ob_auto_camera.rotation_euler = (1.09748, -7.21219e-08, 0.694738)
scene.camera = ob_auto_camera
light_auto_sun = bpy.data.lights.new('AutoSun', 'SUN')
light_auto_sun.energy = 3.0
light_auto_sun.angle = 0.0523599
ob_auto_sun = bpy.data.objects.new('AutoSun', light_auto_sun)
scene.collection.objects.link(ob_auto_sun)
ob_auto_sun.rotation_euler = (0.872665, 0.174533, 0.523599)
bpy.context.view_layer.update()
